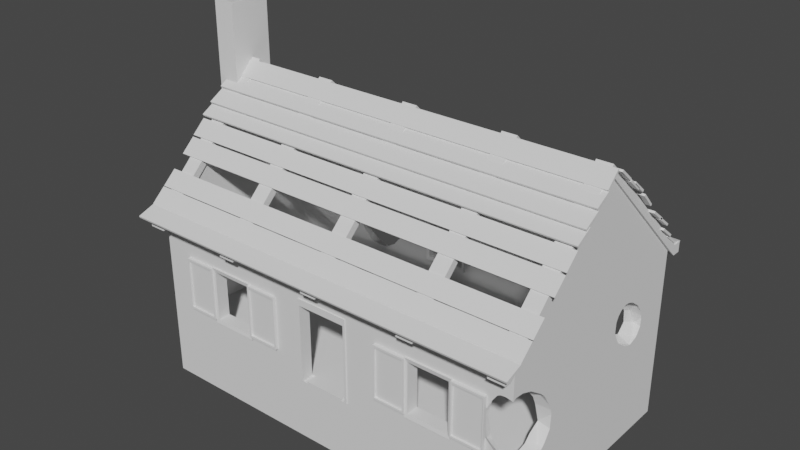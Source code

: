 # Source: ww1_House_1.blend  (saved by Blender 3.1.7; exported with 4.5.12 LTS)
import bpy
from mathutils import Matrix  # noqa: F401  (used for matrix-valued properties, if any)

bpy.ops.wm.read_factory_settings(use_empty=True)
scene = bpy.context.scene
scene.name = 'Scene'

# ---- collections
col_collection = bpy.data.collections.new('Collection'); scene.collection.children.link(col_collection)

# ---- world
world_world = bpy.data.worlds.new('World'); scene.world = world_world
world_world.use_nodes = True; world_world.node_tree.nodes.clear()
_N = world_world.node_tree.nodes; _L = world_world.node_tree.links
n0 = _N.new('ShaderNodeOutputWorld'); n0.name = 'World Output'; n0.location = (300, 300)
n1 = _N.new('ShaderNodeBackground'); n1.name = 'Background'; n1.location = (10, 300)
n1.inputs[0].default_value = (0.05088, 0.05088, 0.05088, 1.0)
_L.new(n1.outputs[0], n0.inputs[0])
n0.is_active_output = True
world_world.color = (0.05088, 0.05088, 0.05088)
world_world.use_sun_shadow = False
world_world.sun_shadow_jitter_overblur = 0.0

# ---- meshes
me_cube_002 = bpy.data.meshes.new('Cube.002')
me_cube_002.from_pydata([(-7.273, 5.392, 3.519), (-4.473, 5.188, 4.177), (-5.696, 5.27, 2.172), (-6.48, 5.341, 5.423), (9.142, 3.019, 3.728), (8.907, 1.883, 4.517), (8.734, 1.901, 5.663), (8.789, 3.052, 5.566), (8.878, 3.755, 4.332), (8.659, 2.924, 4.065), (8.921, 2.413, 3.981), (9.047, 3.503, 3.905), (8.67, 3.345, 4.459), (8.769, 3.527, 4.969), (8.919, 1.624, 5.571), (9.111, 1.607, 4.918), (8.952, 2.722, 5.905), (8.868, 2.049, 5.95), (9.011, 3.395, 5.423), (9.086, -4.058, 2.083), (8.659, -2.866, 3.06), (8.038, -5.29, 3.37), (8.728, -5.04, 2.492), (8.933, -3.275, 2.37), (7.817, -5.27, 4.448), (8.778, -4.54, 5.609), (8.874, -3.449, 4.828), (5.326, 4.958, 1.836), (7.855, 4.958, 1.836), (7.532, 4.958, 1.836), (5.616, 4.958, 1.836), (-1.249, -4.955, 1.836), (-0.9589, -4.955, 1.836), (1.28, -4.955, 1.836), (0.9575, -4.955, 1.836), (-9.197, -5.479, -1.013), (-9.197, -5.479, 1.906), (-9.197, 5.479, -1.013), (-9.197, 5.479, 1.906), (9.197, -5.479, -1.013), (9.197, -5.479, 1.906), (9.197, 5.479, -1.013), (9.197, 5.479, 1.906), (-8.658, -5.016, 1.906), (-8.658, 5.016, 1.906), (8.658, 5.016, 1.906), (8.658, -5.016, 1.906), (-9.197, 0.0, 12.4), (-8.658, -5.016, 7.531), (-8.658, 0.0, 12.4), (8.658, 0.0, 12.4), (9.197, 0.0, 12.4), (8.658, 5.016, 7.531), (-9.197, 5.479, 7.082), (-8.658, 5.016, 7.531), (9.197, 5.479, 7.082), (-9.197, -5.479, 7.082), (9.197, -5.479, 7.082), (8.658, -5.016, 7.531), (0.9575, -5.016, 5.852), (0.9575, -5.479, 5.852), (-1.249, -5.016, 5.533), (-1.249, -5.479, 5.533), (-1.249, -5.016, 5.852), (-1.249, -5.479, 5.852), (1.28, -5.016, 5.852), (1.28, -5.479, 5.852), (1.28, -5.016, 5.533), (1.28, -5.479, 5.533), (-0.9589, -5.016, 5.852), (-0.9589, -5.479, 5.852), (7.855, 5.016, 5.852), (7.855, 5.479, 5.852), (7.532, 5.016, 5.852), (7.532, 5.479, 5.852), (5.616, 5.016, 5.852), (5.616, 5.479, 5.852), (5.326, 5.016, 5.533), (5.326, 5.479, 5.533), (5.326, 5.016, 5.852), (5.326, 5.479, 5.852), (7.855, 5.016, 5.533), (7.855, 5.479, 5.533), (0.9575, -5.016, 1.92), (0.9575, -5.479, 1.92), (1.28, -5.016, 1.906), (1.28, -5.479, 1.906), (1.28, -5.479, 1.836), (1.28, -4.955, 1.906), (-0.9589, -5.016, 1.92), (-0.9589, -5.479, 1.92), (0.9575, -5.016, 1.906), (0.9575, -5.479, 1.906), (0.9575, -4.955, 1.906), (0.9575, -5.479, 1.836), (-1.249, -4.955, 1.906), (-1.249, -5.016, 1.906), (-1.249, -5.479, 1.906), (-1.249, -5.479, 1.836), (7.532, 5.016, 1.933), (7.532, 5.479, 1.933), (7.532, 4.958, 1.906), (5.616, 5.016, 1.906), (5.616, 5.479, 1.906), (5.616, 5.479, 1.836), (5.616, 4.958, 1.906), (5.616, 5.016, 1.933), (5.616, 5.479, 1.933), (7.532, 5.479, 1.836), (7.532, 5.016, 1.906), (7.532, 5.479, 1.906), (7.855, 5.479, 1.836), (7.855, 5.016, 1.906), (7.855, 5.479, 1.906), (7.855, 4.958, 1.906), (5.326, 4.958, 1.906), (5.326, 5.016, 1.906), (5.326, 5.479, 1.906), (5.326, 5.479, 1.836), (-0.9589, -4.955, 1.906), (-0.9589, -5.016, 1.906), (-0.9589, -5.479, 1.906), (-0.9589, -5.479, 1.836), (-0.6355, 5.016, 5.45), (-0.6355, 5.479, 5.45), (-2.884, 5.016, 5.45), (-2.884, 5.479, 5.45), (-2.884, 5.479, 2.695), (-2.884, 5.016, 2.695), (-0.6355, 5.479, 2.695), (-0.6355, 5.016, 2.695), (-0.6355, 5.479, 4.045), (-0.6355, 5.016, 3.987), (-4.098, -5.016, 2.695), (-4.098, -5.479, 2.695), (-4.098, -5.016, 5.45), (-4.098, -5.479, 5.45), (-4.098, -5.479, 4.233), (4.312, -5.479, 2.695), (4.312, -5.016, 2.695), (6.56, -5.479, 2.695), (6.56, -5.016, 2.695), (4.312, -5.479, 4.145), (6.56, -5.016, 5.45), (6.56, -5.479, 5.45), (4.312, -5.016, 5.45), (4.312, -5.479, 5.45), (-6.347, -5.016, 5.45), (-6.347, -5.479, 5.45), (-6.347, -5.479, 3.207), (-6.347, -5.016, 2.695), (-6.347, -5.479, 2.695), (4.312, -5.016, 4.043), (6.56, -5.479, 3.114), (6.56, -5.016, 2.937), (9.197, -4.887, 5.671), (9.197, -4.36, 5.47), (8.661, -5.479, 5.672), (8.881, -5.479, 5.691), (9.197, -5.278, 5.702), (8.52, -5.479, 5.594), (8.658, -4.621, 5.554), (8.658, -5.016, 5.607), (8.144, -5.016, 5.326), (8.29, -5.479, 5.258), (8.129, -5.016, 5.305), (9.197, -5.479, 5.633), (9.197, -3.696, 4.996), (8.658, -4.297, 5.36), (8.658, -3.783, 4.967), (8.029, -5.479, 4.716), (8.086, -5.016, 5.214), (9.197, -3.401, 4.725), (7.878, -5.479, 4.402), (7.884, -5.016, 4.439), (9.197, -3.036, 4.131), (9.197, -2.894, 3.818), (8.658, -3.151, 4.025), (8.658, -3.331, 4.422), (7.854, -5.016, 4.167), (8.002, -5.016, 3.442), (8.042, -5.479, 3.583), (9.197, -2.824, 3.58), (8.658, -2.868, 3.066), (8.245, -5.479, 3.367), (9.197, -2.861, 2.926), (8.658, -2.868, 3.061), (8.105, -5.016, 3.181), (9.197, -3.352, 2.283), (9.197, -3.162, 2.471), (8.658, -3.39, 2.773), (9.197, -3.976, 2.083), (8.658, -3.684, 2.483), (9.197, -4.176, 2.096), (8.658, -4.142, 2.381), (8.658, -4.904, 2.514), (9.175, -5.479, 2.765), (9.197, -5.479, 2.763), (9.197, -4.814, 2.309), (8.716, -5.479, 2.936), (8.658, -5.016, 2.56), (9.197, 2.827, 5.823), (9.197, 2.519, 5.941), (9.197, 2.258, 5.961), (8.658, 2.523, 5.77), (8.658, 2.308, 5.799), (8.658, 2.122, 5.686), (9.197, 1.959, 5.859), (9.197, 3.253, 5.519), (8.658, 2.727, 5.648), (8.658, 1.976, 5.567), (9.197, 1.761, 5.683), (9.197, 1.636, 5.442), (9.197, 3.423, 5.363), (8.658, 1.856, 5.467), (8.658, 1.715, 5.258), (8.658, 2.993, 5.358), (9.197, 3.633, 5.021), (9.197, 3.731, 4.804), (8.658, 3.246, 5.062), (8.658, 1.728, 5.037), (9.197, 1.617, 5.018), (9.197, 1.632, 4.903), (9.197, 3.78, 4.639), (8.658, 3.308, 4.522), (8.658, 3.315, 4.468), (8.658, 2.11, 4.52), (8.658, 1.812, 4.865), (9.197, 3.758, 4.252), (8.658, 2.923, 4.068), (8.658, 2.92, 4.068), (9.197, 1.762, 4.653), (9.197, 1.968, 4.324), (9.197, 3.459, 3.856), (9.197, 3.567, 3.963), (9.197, 3.06, 3.728), (9.197, 2.961, 3.735), (9.197, 2.142, 4.149), (9.197, 2.546, 3.873), (8.658, 2.318, 4.315), (-5.638, 5.479, 5.23), (-5.428, 5.479, 5.079), (-5.774, 5.016, 5.429), (-5.182, 5.016, 5.005), (-6.158, 5.479, 5.317), (-6.087, 5.016, 5.482), (-6.52, 5.016, 5.445), (-6.961, 5.016, 5.203), (-6.468, 5.479, 5.324), (-6.548, 5.479, 5.281), (-6.875, 5.479, 5.0), (-7.061, 5.016, 5.117), (-4.974, 5.016, 4.782), (-4.535, 5.016, 4.236), (-5.035, 5.479, 4.633), (-5.137, 5.016, 4.953), (-7.109, 5.479, 4.512), (-7.101, 5.016, 5.036), (-7.164, 5.479, 4.304), (-7.287, 5.016, 4.32), (-4.642, 5.479, 4.22), (-7.223, 5.479, 3.763), (-7.329, 5.016, 3.935), (-7.224, 5.016, 3.42), (-4.511, 5.016, 3.72), (-7.238, 5.479, 3.49), (-4.565, 5.479, 3.835), (-4.634, 5.479, 3.345), (-4.555, 5.016, 3.407), (-7.155, 5.479, 3.216), (-7.081, 5.016, 3.059), (-6.967, 5.479, 2.741), (-4.666, 5.479, 2.754), (-4.561, 5.016, 3.292), (-5.66, 5.479, 2.16), (-5.168, 5.479, 2.37), (-5.893, 5.479, 2.148), (-6.305, 5.479, 2.243), (-6.839, 5.479, 2.596), (-6.474, 5.016, 2.435), (-6.601, 5.016, 2.52), (-4.806, 5.479, 2.583), (-5.059, 5.016, 2.686), (-5.455, 5.016, 2.453), (-5.746, 5.016, 2.35), (-6.225, 5.016, 2.378)], [], [(0, 263, 270, 271, 269), (0, 262, 263), (0, 261, 258, 259, 262), (0, 265, 261), (3, 244, 240, 242, 245), (2, 283, 282, 281, 275), (2, 275, 274), (3, 245, 246), (3, 246, 247), (4, 11, 9), (4, 235, 233, 11), (5, 232, 237, 10), (6, 14, 215, 214), (7, 16, 204, 209), (8, 223, 218, 13), (4, 236, 235), (5, 15, 231, 232), (6, 17, 14), (7, 18, 16), (8, 228, 223), (18, 213, 208), (18, 208, 201, 16), (16, 201, 202), (17, 203, 207), (17, 207, 211, 14), (14, 211, 212), (15, 221, 222), (15, 222, 231), (13, 18, 7), (16, 202, 203, 17), (16, 17, 205, 204), (14, 212, 221, 15), (14, 15, 220, 215), (10, 238, 236, 4), (11, 234, 228, 8), (12, 8, 13), (12, 13, 219, 224), (11, 8, 12), (11, 12, 9), (9, 12, 225, 229), (9, 10, 4), (19, 23, 192, 194), (19, 191, 188, 23), (20, 182, 176, 177, 183), (19, 193, 191), (20, 185, 182), (26, 172, 167), (26, 167, 156, 25), (25, 156, 155), (25, 155, 159, 158, 157), (25, 157, 160, 163, 162, 161), (22, 198, 193, 19), (23, 189, 185, 20), (24, 171, 165, 164, 170), (24, 170, 173), (24, 173, 181, 21), (21, 181, 184), (23, 20, 186, 190), (23, 190, 192), (21, 184, 199, 22), (21, 22, 195, 200, 187), (34, 94, 87, 33), (31, 98, 122, 32), (35, 36, 38, 37), (37, 38, 117, 118, 104, 103, 110, 108, 111, 113, 42, 41), (41, 42, 40, 39), (39, 40, 86, 87, 94, 92, 121, 122, 98, 97, 36, 35), (37, 41, 39, 35), (43, 44, 54, 49, 48), (45, 112, 114, 101, 109, 102, 105, 115, 116, 44, 43, 96, 95, 119, 120, 91, 93, 88, 85, 46), (45, 225, 224, 219, 216, 209, 204, 205, 206, 210, 214, 215, 169, 168, 161, 162, 58, 50, 52), (42, 113, 82, 72, 74, 76, 80, 78, 131, 124, 126, 53, 55), (36, 151, 149, 148, 136, 137, 62, 64, 70, 60, 66, 68, 142, 146, 144, 57, 56), (40, 42, 55, 223, 228, 234, 233, 235, 236, 238, 237, 232, 231, 222, 221, 167, 172, 175, 176, 182, 185, 189, 188, 191, 193, 198, 197), (46, 85, 67, 152, 139, 141), (44, 116, 77, 132, 130, 128), (38, 36, 56, 47, 53), (47, 49, 54, 52, 50, 51, 55, 53), (51, 50, 58, 48, 49, 47, 56, 57), (89, 90, 84, 83), (65, 66, 60, 59), (72, 71, 73, 74), (67, 68, 66, 65), (74, 73, 75, 76), (115, 27, 118, 117, 78, 77, 116), (111, 28, 114, 112, 81, 82, 113), (98, 31, 95, 96, 61, 62, 97), (118, 27, 30, 104), (92, 84, 90, 121), (114, 28, 29, 101), (120, 89, 83, 91), (82, 81, 71, 72), (107, 106, 99, 100), (59, 60, 70, 69), (109, 99, 106, 102), (88, 33, 87, 86, 68, 67, 85), (104, 30, 105, 102, 106, 107, 103), (77, 78, 80, 79), (76, 75, 79, 80), (119, 32, 122, 121, 90, 89, 120), (105, 30, 27, 115), (93, 34, 33, 88), (62, 61, 63, 64), (108, 29, 28, 111), (69, 70, 64, 63), (103, 107, 100, 110), (95, 31, 32, 119), (101, 29, 108, 110, 100, 99, 109), (94, 34, 93, 91, 83, 84, 92), (141, 140, 153, 144, 143, 154), (127, 128, 130, 129), (138, 139, 152, 145, 146, 142), (151, 150, 147, 148, 149), (133, 134, 137, 136, 135), (125, 123, 132, 77, 79, 75, 73, 71, 81, 112, 45, 52, 54, 44, 262, 259, 257, 251, 247, 246, 245, 242, 243, 255, 252, 253, 264, 128), (57, 144, 153, 140, 138, 142, 68, 86, 40, 197, 196, 199, 184, 181, 173, 170, 164, 160, 157, 158, 166), (62, 137, 134, 151, 36, 97), (154, 143, 145, 152, 67, 65, 59, 69, 63, 61, 135, 147, 48, 58, 162, 163, 165, 171, 174, 179, 180, 187, 200, 46, 141), (48, 147, 150, 133, 135, 61, 96, 43), (129, 130, 132, 123, 124, 131), (53, 126, 127, 266, 260, 254, 241, 240, 244, 248, 249, 250, 256, 258, 261, 265, 38), (135, 136, 148, 147), (128, 127, 126, 125), (124, 123, 125, 126), (143, 144, 146, 145), (150, 151, 134, 133), (139, 138, 140, 141), (171, 24, 174), (168, 25, 161), (196, 22, 199), (186, 20, 183), (174, 24, 179), (189, 23, 188), (163, 160, 164, 165), (179, 24, 21, 180), (169, 26, 25, 168), (180, 21, 187), (198, 22, 196, 197), (195, 22, 19, 194), (158, 159, 166), (175, 26, 178, 177, 176), (178, 26, 169), (172, 26, 175), (169, 215, 220, 227, 226, 239, 230, 229, 225, 45, 46, 200, 195, 194, 192, 190, 186, 183, 177, 178), (225, 12, 224), (234, 11, 233), (227, 5, 226), (205, 17, 6, 206), (226, 5, 10, 239), (220, 15, 5, 227), (216, 7, 209), (206, 6, 210), (230, 9, 229), (238, 10, 237), (239, 10, 9, 230), (167, 221, 212, 211, 207, 203, 202, 201, 208, 213, 217, 218, 223, 55, 51, 57, 166, 159, 155, 156), (217, 18, 13, 218), (210, 6, 214), (213, 18, 217), (219, 13, 7, 216), (256, 257, 259, 258), (249, 3, 247, 251, 250), (268, 267, 272, 273), (276, 2, 274), (254, 255, 243, 241), (264, 1, 266, 267, 268), (252, 1, 253), (265, 0, 269), (273, 272, 281, 282), (285, 2, 276, 277, 279), (283, 2, 284), (128, 264, 268, 273, 282, 283, 284, 285, 279, 280, 270, 263, 262, 44), (241, 243, 242, 240), (250, 251, 257, 256), (248, 3, 249), (284, 2, 285), (260, 1, 252, 255, 254), (280, 278, 271, 270), (278, 280, 279, 277), (253, 1, 264), (244, 3, 248), (38, 265, 269, 271, 278, 277, 276, 274, 275, 281, 272, 267, 266, 127, 129, 131, 78, 117), (266, 1, 260)])
_uv = me_cube_002.uv_layers.new(name='UVMap')
_uv.uv.foreach_set('vector', [0.8182, 0.0, 0.8408, 0.03918, 0.8295, 0.07873, 0.788, 0.07873, 0.8028, 0.02666, 0.09091, 0.0, 0.1141, 0.0402, 0.06829, 0.03918, 0.2727, 0.0, 0.287, 0.02471, 0.3011, 0.07873, 0.2596, 0.07873, 0.2495, 0.0402, 0.4545, 0.0, 0.459, 0.007632, 0.4403, 0.02471, 0.3182, 0.2362, 0.3341, 0.2638, 0.3386, 0.3149, 0.2932, 0.3149, 0.2905, 0.2842, 0.7727, 0.2362, 0.795, 0.2747, 0.7917, 0.3149, 0.7455, 0.3149, 0.7485, 0.2782, 0.7727, 0.2362, 0.7485, 0.2782, 0.7542, 0.2362, 0.3182, 0.2362, 0.2905, 0.2842, 0.2893, 0.2362, 0.3182, 0.2362, 0.2893, 0.2362, 0.2828, 0.175, 0.7273, 0.1575, 0.6364, 0.1575, 0.6818, 0.07873, 0.7273, 0.1575, 0.7216, 0.1673, 0.6491, 0.1796, 0.6364, 0.1575, 0.9091, 0.1575, 0.8782, 0.211, 0.8486, 0.2101, 0.8182, 0.1575, 0.1818, 0.1575, 0.1364, 0.2362, 0.1076, 0.1864, 0.1513, 0.1575, 0.3636, 0.1575, 0.3182, 0.2362, 0.2853, 0.1793, 0.3148, 0.1575, 0.5455, 0.1575, 0.5126, 0.2143, 0.4899, 0.2187, 0.4545, 0.1575, 0.7273, 0.1575, 0.735, 0.1708, 0.7216, 0.1673, 0.9091, 0.1575, 0.9545, 0.2362, 0.9194, 0.2362, 0.8782, 0.211, 0.1818, 0.1575, 0.2273, 0.2362, 0.1364, 0.2362, 0.3636, 0.1575, 0.4091, 0.2362, 0.3182, 0.2362, 0.5455, 0.1575, 0.5641, 0.1898, 0.5126, 0.2143, 0.4091, 0.2362, 0.4212, 0.2572, 0.3935, 0.2632, 0.4091, 0.2362, 0.3935, 0.2632, 0.3367, 0.2683, 0.3182, 0.2362, 0.3182, 0.2362, 0.3367, 0.2683, 0.2919, 0.2818, 0.2273, 0.2362, 0.2567, 0.2872, 0.2019, 0.2802, 0.2273, 0.2362, 0.2019, 0.2802, 0.1598, 0.2769, 0.1364, 0.2362, 0.1364, 0.2362, 0.1598, 0.2769, 0.1129, 0.2768, 0.9545, 0.2362, 0.9658, 0.2557, 0.9498, 0.2444, 0.9545, 0.2362, 0.9498, 0.2444, 0.9194, 0.2362, 0.4545, 0.1575, 0.4091, 0.2362, 0.3636, 0.1575, 0.3182, 0.2362, 0.2919, 0.2818, 0.2567, 0.2872, 0.2273, 0.2362, 0.3182, 0.2362, 0.2273, 0.2362, 0.2569, 0.1849, 0.2853, 0.1793, 0.1364, 0.2362, 0.1129, 0.2768, 0.05674, 0.2557, 0.04545, 0.2362, 0.1364, 0.2362, 0.04545, 0.2362, 0.07951, 0.1772, 0.1076, 0.1864, 0.8182, 0.1575, 0.7952, 0.1973, 0.735, 0.1708, 0.7273, 0.1575, 0.6364, 0.1575, 0.6252, 0.1769, 0.5641, 0.1898, 0.5455, 0.1575, 0.5, 0.07873, 0.5455, 0.1575, 0.4545, 0.1575, 0.5, 0.07873, 0.4545, 0.1575, 0.4329, 0.12, 0.4918, 0.07873, 0.6364, 0.1575, 0.5455, 0.1575, 0.5909, 0.07873, 0.6364, 0.1575, 0.5909, 0.07873, 0.6818, 0.07873, 0.6818, 0.07873, 0.5909, 0.07873, 0.5932, 0.07474, 0.6816, 0.07837, 0.7727, 0.07873, 0.8182, 0.1575, 0.7273, 0.1575, 0.7273, 0.1575, 0.6364, 0.1575, 0.6562, 0.1231, 0.7024, 0.1144, 0.7273, 0.1575, 0.7202, 0.1698, 0.6503, 0.1815, 0.6364, 0.1575, 0.5455, 0.1575, 0.5112, 0.2168, 0.491, 0.2206, 0.4635, 0.173, 0.545, 0.1575, 0.7273, 0.1575, 0.7369, 0.1741, 0.7202, 0.1698, 0.5455, 0.1575, 0.5649, 0.1912, 0.5112, 0.2168, 0.4091, 0.2362, 0.4221, 0.2588, 0.3924, 0.2651, 0.4091, 0.2362, 0.3924, 0.2651, 0.3377, 0.27, 0.3182, 0.2362, 0.3182, 0.2362, 0.3377, 0.27, 0.2904, 0.2843, 0.3182, 0.2362, 0.2904, 0.2843, 0.258, 0.2893, 0.2404, 0.259, 0.2399, 0.2362, 0.3182, 0.2362, 0.2399, 0.2362, 0.2379, 0.2177, 0.2705, 0.1613, 0.2777, 0.2282, 0.3099, 0.2219, 0.8182, 0.1575, 0.7941, 0.1992, 0.7369, 0.1741, 0.7273, 0.1575, 0.6364, 0.1575, 0.6242, 0.1786, 0.5649, 0.1912, 0.5455, 0.1575, 0.2273, 0.07873, 0.2678, 0.1489, 0.2695, 0.1575, 0.222, 0.1575, 0.2114, 0.1061, 0.1364, 0.07873, 0.1522, 0.1061, 0.1247, 0.09893, 0.1364, 0.07873, 0.1247, 0.09893, 0.05625, 0.09743, 0.04545, 0.07873, 0.04545, 0.07873, 0.05625, 0.09743, 0.03135, 0.1032, 0.6364, 0.1575, 0.5455, 0.1575, 0.5456, 0.1572, 0.6159, 0.122, 0.6364, 0.1575, 0.6159, 0.122, 0.6562, 0.1231, 0.8636, 0.07873, 0.8777, 0.1032, 0.8647, 0.1575, 0.8182, 0.1575, 0.8636, 0.07873, 0.8182, 0.1575, 0.8107, 0.1445, 0.8191, 0.1479, 0.8405, 0.07873, 0.6015, 0.3084, 0.6015, 0.2988, 0.6075, 0.2988, 0.6075, 0.3084, 0.6129, 0.3084, 0.6129, 0.2988, 0.6183, 0.2988, 0.6183, 0.3084, 0.5955, 0.2478, 0.5955, 0.1939, 0.7997, 0.1939, 0.7997, 0.2478, 0.8627, 0.66, 0.8083, 0.66, 0.8083, 0.3916, 0.8096, 0.3916, 0.8096, 0.3862, 0.8083, 0.3862, 0.8083, 0.3508, 0.8096, 0.3508, 0.8096, 0.3449, 0.8083, 0.3449, 0.8083, 0.32, 0.8627, 0.32, 0.6128, 0.6883, 0.6128, 0.7423, 0.4085, 0.7423, 0.4085, 0.6883, 0.8627, 1.0, 0.8083, 1.0, 0.8083, 0.8537, 0.8096, 0.8537, 0.8096, 0.8477, 0.8083, 0.8477, 0.8083, 0.8123, 0.8096, 0.8123, 0.8096, 0.8069, 0.8083, 0.8069, 0.8083, 0.66, 0.8627, 0.66, 0.2043, 0.34, 0.2043, 0.0, 0.4085, 0.0, 0.4085, 0.34, 0.187, 0.9022, 1.778e-08, 0.9022, 0.0, 0.7982, 0.09349, 0.7083, 0.187, 0.7982, 0.5955, 0.0, 0.5955, 0.01484, 0.5944, 0.01484, 0.5944, 0.0208, 0.5955, 0.0208, 0.5955, 0.05622, 0.5944, 0.05622, 0.5944, 0.06158, 0.5955, 0.06158, 0.5955, 0.32, 0.4085, 0.32, 0.4085, 0.1831, 0.4096, 0.1831, 0.4096, 0.1777, 0.4085, 0.1777, 0.4085, 0.1423, 0.4096, 0.1423, 0.4096, 0.1364, 0.4085, 0.1364, 0.4085, 0.0, 0.374, 0.9022, 0.3423, 0.8548, 0.3421, 0.8538, 0.341, 0.8438, 0.3363, 0.8384, 0.3313, 0.833, 0.3275, 0.8307, 0.3235, 0.8302, 0.32, 0.8323, 0.3173, 0.8345, 0.3151, 0.8364, 0.3125, 0.8402, 0.21, 0.8456, 0.2004, 0.8383, 0.1944, 0.8347, 0.187, 0.8338, 0.187, 0.7982, 0.2805, 0.7083, 0.374, 0.7982, 0.8083, 0.32, 0.8083, 0.3449, 0.7407, 0.3449, 0.7347, 0.3449, 0.7347, 0.3508, 0.7347, 0.3862, 0.7347, 0.3916, 0.7407, 0.3916, 0.7684, 0.5018, 0.7422, 0.5018, 0.7422, 0.5433, 0.7118, 0.66, 0.7118, 0.32, 0.8083, 0.66, 0.7936, 0.7127, 0.7841, 0.7127, 0.7422, 0.7127, 0.7422, 0.7543, 0.7649, 0.7543, 0.7407, 0.8069, 0.7347, 0.8069, 0.7347, 0.8123, 0.7347, 0.8477, 0.7347, 0.8537, 0.7407, 0.8537, 0.7666, 0.9097, 0.7422, 0.9097, 0.7422, 0.9513, 0.7118, 1.0, 0.7118, 0.66, 0.4085, 0.7423, 0.6128, 0.7423, 0.6128, 0.838, 0.5811, 0.7928, 0.5807, 0.7857, 0.5771, 0.7803, 0.5751, 0.7783, 0.5677, 0.776, 0.5658, 0.7761, 0.5581, 0.7787, 0.5506, 0.7838, 0.5473, 0.787, 0.5435, 0.7931, 0.5411, 0.7977, 0.5408, 0.7998, 0.4417, 0.7994, 0.4472, 0.7944, 0.454, 0.7834, 0.4567, 0.7776, 0.458, 0.7732, 0.4573, 0.7611, 0.4517, 0.7527, 0.4481, 0.7493, 0.4365, 0.7456, 0.4328, 0.7458, 0.4209, 0.7497, 0.4085, 0.7581, 0.4074, 0.34, 0.4074, 0.4763, 0.3398, 0.4763, 0.3676, 0.4203, 0.3927, 0.4203, 0.3927, 0.3787, 0.8627, 0.6401, 0.8627, 0.3816, 0.9303, 0.3816, 0.9015, 0.4918, 0.8774, 0.4918, 0.8774, 0.5334, 0.7997, 0.1939, 0.5955, 0.1939, 0.5955, 0.09822, 0.6976, 0.0, 0.7997, 0.09822, 0.1021, 0.34, 0.1021, 0.33, 0.1956, 0.33, 0.1956, 0.009969, 0.1021, 0.009969, 0.1021, 3.525e-08, 0.2043, 0.0, 0.2043, 0.34, 0.1021, 3.525e-08, 0.1021, 0.009969, 0.008632, 0.009969, 0.008632, 0.33, 0.1021, 0.33, 0.1021, 0.34, 5.333e-08, 0.34, 0.0, 0.0, 0.1475, 0.9022, 0.1561, 0.9022, 0.1561, 0.9376, 0.1475, 0.9376, 0.3764, 0.7068, 0.3677, 0.7068, 0.3677, 0.7008, 0.3764, 0.7008, 0.9099, 0.8975, 0.9185, 0.8975, 0.9185, 0.9035, 0.9099, 0.9035, 0.6139, 0.9051, 0.6225, 0.9051, 0.6225, 0.911, 0.6139, 0.911, 0.9099, 0.9035, 0.9185, 0.9035, 0.9185, 0.9389, 0.9099, 0.9389, 0.6322, 0.9097, 0.6322, 0.911, 0.6225, 0.911, 0.6225, 0.9097, 0.6225, 0.8427, 0.6312, 0.8427, 0.6312, 0.9097, 0.642, 0.911, 0.6322, 0.911, 0.6322, 0.9097, 0.6333, 0.9097, 0.6333, 0.8427, 0.642, 0.8427, 0.642, 0.9097, 0.9004, 0.2245, 0.9101, 0.2245, 0.9101, 0.2258, 0.909, 0.2258, 0.909, 0.2929, 0.9004, 0.2929, 0.9004, 0.2258, 0.6183, 0.3084, 0.6183, 0.3181, 0.6129, 0.3181, 0.6129, 0.3084, 0.8083, 0.8477, 0.808, 0.8477, 0.808, 0.8123, 0.8083, 0.8123, 0.623, 0.3047, 0.6217, 0.3047, 0.6217, 0.2988, 0.623, 0.2988, 0.4079, 0.34, 0.4081, 0.34, 0.4081, 0.3754, 0.4079, 0.3754, 0.642, 0.8427, 0.6333, 0.8427, 0.6333, 0.8368, 0.642, 0.8368, 0.1475, 0.9376, 0.1389, 0.9376, 0.1389, 0.9022, 0.1475, 0.9022, 0.3764, 0.7008, 0.3677, 0.7008, 0.3677, 0.6654, 0.3764, 0.6654, 0.4074, 0.34, 0.4079, 0.34, 0.4079, 0.3754, 0.4074, 0.3754, 0.6128, 0.8381, 0.6128, 0.8368, 0.6225, 0.8368, 0.6225, 0.8381, 0.6225, 0.9051, 0.6139, 0.9051, 0.6139, 0.8381, 0.6201, 0.2988, 0.6201, 0.3084, 0.6188, 0.3084, 0.6188, 0.3073, 0.6183, 0.3073, 0.6183, 0.2988, 0.6188, 0.2988, 0.6312, 0.8427, 0.6225, 0.8427, 0.6225, 0.8368, 0.6312, 0.8368, 0.9099, 0.9389, 0.9185, 0.9389, 0.9185, 0.9443, 0.9099, 0.9443, 0.6204, 0.3084, 0.6217, 0.3084, 0.6217, 0.3181, 0.6204, 0.3181, 0.6201, 0.3181, 0.6201, 0.3096, 0.6204, 0.3096, 0.6217, 0.3107, 0.623, 0.3107, 0.623, 0.316, 0.6217, 0.316, 0.623, 0.3107, 0.6217, 0.3107, 0.6217, 0.3047, 0.623, 0.3047, 0.9004, 0.2929, 0.909, 0.2929, 0.909, 0.2988, 0.9004, 0.2988, 0.6015, 0.3181, 0.6015, 0.3084, 0.6075, 0.3084, 0.6075, 0.3181, 0.3764, 0.6654, 0.3677, 0.6654, 0.3677, 0.66, 0.3764, 0.66, 0.8083, 0.3862, 0.8078, 0.3862, 0.8078, 0.3508, 0.8083, 0.3508, 0.6243, 0.3041, 0.623, 0.3041, 0.623, 0.2988, 0.6243, 0.2988, 0.6188, 0.3084, 0.6201, 0.3084, 0.6201, 0.318, 0.6188, 0.318, 0.6183, 0.318, 0.6183, 0.3095, 0.6188, 0.3095, 0.6217, 0.2988, 0.6217, 0.3084, 0.6204, 0.3084, 0.6204, 0.3073, 0.6201, 0.3073, 0.6201, 0.2988, 0.6204, 0.2988, 0.9099, 0.9485, 0.9013, 0.9485, 0.9013, 0.9407, 0.9013, 0.8975, 0.9099, 0.8975, 0.9099, 0.944, 0.09571, 0.9022, 0.1043, 0.9022, 0.1043, 0.9437, 0.09571, 0.9437, 0.884, 0.8975, 0.8926, 0.8975, 0.8926, 0.9224, 0.8926, 0.9485, 0.884, 0.9485, 0.884, 0.9243, 0.9453, 0.856, 0.9539, 0.856, 0.9539, 0.9069, 0.9453, 0.9069, 0.9453, 0.8654, 0.884, 0.9485, 0.8754, 0.9485, 0.8754, 0.92, 0.8754, 0.8975, 0.884, 0.8975, 0.9288, 0.5334, 0.9288, 0.4918, 0.9015, 0.4918, 0.9303, 0.3816, 0.9363, 0.3816, 0.9363, 0.3763, 0.9363, 0.3408, 0.9363, 0.3349, 0.9303, 0.3349, 0.8627, 0.3349, 0.8627, 0.32, 0.9676, 0.32, 0.9676, 0.6401, 0.8627, 0.6401, 0.9005, 0.6155, 0.9077, 0.6147, 0.921, 0.6113, 0.9226, 0.6106, 0.9242, 0.6087, 0.9287, 0.6006, 0.9294, 0.5926, 0.9284, 0.5868, 0.9205, 0.5758, 0.9195, 0.575, 0.9163, 0.572, 0.9061, 0.5639, 0.8965, 0.5634, 0.8774, 0.5334, 0.7118, 1.0, 0.7422, 0.9513, 0.7858, 0.9513, 0.7936, 0.9513, 0.7936, 0.9097, 0.7666, 0.9097, 0.7407, 0.8537, 0.8083, 0.8537, 0.8083, 1.0, 0.7923, 1.0, 0.7923, 0.9996, 0.7891, 0.9911, 0.7811, 0.9824, 0.777, 0.9787, 0.7618, 0.9756, 0.7559, 0.9784, 0.7458, 0.9832, 0.7395, 0.9875, 0.7381, 0.9901, 0.7378, 0.9942, 0.7388, 1.0, 0.7407, 0.8069, 0.7649, 0.7543, 0.7936, 0.7543, 0.7936, 0.7127, 0.8083, 0.66, 0.8083, 0.8069, 0.3882, 0.3787, 0.3413, 0.3787, 0.3413, 0.4203, 0.3676, 0.4203, 0.3398, 0.4763, 0.3338, 0.4763, 0.3338, 0.4823, 0.3338, 0.5177, 0.3338, 0.5231, 0.3398, 0.5231, 0.3413, 0.5758, 0.3413, 0.6173, 0.3025, 0.66, 0.3025, 0.34, 0.3384, 0.34, 0.3436, 0.3495, 0.344, 0.3497, 0.3457, 0.3506, 0.3602, 0.3543, 0.3652, 0.3548, 0.3788, 0.3521, 0.3836, 0.3502, 0.3952, 0.34, 0.4074, 0.34, 0.3927, 0.3787, 0.3025, 0.66, 0.3413, 0.6173, 0.3927, 0.6173, 0.3927, 0.5758, 0.3413, 0.5758, 0.3398, 0.5231, 0.4074, 0.5231, 0.4074, 0.66, 0.9453, 0.9069, 0.9366, 0.9069, 0.9366, 0.883, 0.9366, 0.856, 0.9453, 0.856, 0.9453, 0.882, 0.7118, 0.66, 0.7422, 0.5433, 0.7936, 0.5433, 0.7723, 0.5744, 0.7652, 0.5758, 0.7575, 0.5831, 0.7492, 0.5904, 0.7463, 0.5942, 0.7447, 0.6039, 0.7446, 0.6096, 0.7454, 0.6111, 0.7506, 0.6171, 0.7597, 0.6214, 0.7636, 0.6224, 0.7737, 0.6235, 0.7788, 0.6238, 0.8083, 0.66, 0.113, 0.9022, 0.1216, 0.9022, 0.1216, 0.9437, 0.113, 0.9437, 0.9013, 0.9485, 0.8926, 0.9485, 0.8926, 0.8975, 0.9013, 0.8975, 0.09571, 0.9437, 0.08708, 0.9437, 0.08708, 0.9022, 0.09571, 0.9022, 0.1043, 0.9022, 0.113, 0.9022, 0.113, 0.9437, 0.1043, 0.9437, 0.1389, 0.9437, 0.1302, 0.9437, 0.1302, 0.9022, 0.1389, 0.9022, 0.1302, 0.9437, 0.1216, 0.9437, 0.1216, 0.9022, 0.1302, 0.9022, 0.2678, 0.1489, 0.2273, 0.07873, 0.2487, 0.07873, 0.3388, 0.2005, 0.3182, 0.2362, 0.3099, 0.2219, 0.8486, 0.2101, 0.8182, 0.1575, 0.8647, 0.1575, 0.5453, 0.1572, 0.5455, 0.1575, 0.545, 0.1575, 0.2487, 0.07873, 0.2273, 0.07873, 0.242, 0.05324, 0.6242, 0.1786, 0.6364, 0.1575, 0.6503, 0.1815, 0.2705, 0.1613, 0.2379, 0.2177, 0.222, 0.1575, 0.2695, 0.1575, 0.1216, 0.05324, 0.1364, 0.07873, 0.04545, 0.07873, 0.06095, 0.05189, 0.3818, 0.189, 0.4091, 0.2362, 0.3182, 0.2362, 0.3388, 0.2005, 0.8481, 0.05189, 0.8636, 0.07873, 0.8405, 0.07873, 0.7941, 0.1992, 0.8182, 0.1575, 0.8486, 0.2101, 0.8483, 0.2123, 0.8107, 0.1445, 0.8182, 0.1575, 0.7273, 0.1575, 0.7521, 0.1144, 0.2404, 0.259, 0.258, 0.2893, 0.2351, 0.2864, 0.4679, 0.2362, 0.4091, 0.2362, 0.4342, 0.1928, 0.4635, 0.173, 0.491, 0.2206, 0.4342, 0.1928, 0.4091, 0.2362, 0.3818, 0.189, 0.4221, 0.2588, 0.4091, 0.2362, 0.4679, 0.2362, 0.21, 0.8456, 0.3125, 0.8402, 0.3127, 0.8443, 0.3143, 0.8475, 0.3198, 0.8538, 0.3237, 0.8576, 0.3349, 0.8622, 0.335, 0.8622, 0.3423, 0.8548, 0.374, 0.9022, 0.187, 0.9022, 0.187, 0.8901, 0.1891, 0.8909, 0.2033, 0.8934, 0.2118, 0.8915, 0.2173, 0.8861, 0.227, 0.8808, 0.227, 0.8807, 0.2217, 0.863, 0.2184, 0.8557, 0.4977, 0.07474, 0.5, 0.07873, 0.4918, 0.07873, 0.6252, 0.1769, 0.6364, 0.1575, 0.6491, 0.1796, 0.05652, 0.1575, 0.0, 0.1575, 0.02751, 0.1098, 0.2569, 0.1849, 0.2273, 0.2362, 0.1818, 0.1575, 0.2186, 0.1575, 0.8816, 0.1098, 0.9091, 0.1575, 0.8182, 0.1575, 0.8463, 0.1088, 0.07951, 0.1772, 0.04545, 0.2362, 0.0, 0.1575, 0.05652, 0.1575, 0.3401, 0.1168, 0.3636, 0.1575, 0.3148, 0.1575, 0.2186, 0.1575, 0.1818, 0.1575, 0.1911, 0.1414, 0.7733, 0.07873, 0.7727, 0.07873, 0.7729, 0.07837, 0.7952, 0.1973, 0.8182, 0.1575, 0.8486, 0.2101, 0.8463, 0.1088, 0.8182, 0.1575, 0.7727, 0.07873, 0.7733, 0.07873, 0.4417, 0.7994, 0.5408, 0.7998, 0.5411, 0.8077, 0.5434, 0.8121, 0.5472, 0.8154, 0.5527, 0.8173, 0.5576, 0.8169, 0.5633, 0.8147, 0.5713, 0.8091, 0.5744, 0.8062, 0.5783, 0.7999, 0.5802, 0.7959, 0.5811, 0.7928, 0.6128, 0.838, 0.5106, 0.9362, 0.4085, 0.838, 0.4085, 0.8112, 0.4123, 0.8124, 0.4195, 0.8119, 0.4294, 0.8082, 0.4639, 0.2362, 0.4091, 0.2362, 0.4545, 0.1575, 0.4899, 0.2187, 0.1726, 0.1414, 0.1818, 0.1575, 0.1513, 0.1575, 0.4212, 0.2572, 0.4091, 0.2362, 0.4639, 0.2362, 0.4329, 0.12, 0.4545, 0.1575, 0.3636, 0.1575, 0.3871, 0.1168, 0.3066, 0.09878, 0.2784, 0.1477, 0.2596, 0.07873, 0.3011, 0.07873, 0.3307, 0.2145, 0.3182, 0.2362, 0.2828, 0.175, 0.2819, 0.1575, 0.3277, 0.1575, 0.763, 0.3937, 0.7228, 0.3937, 0.7382, 0.3339, 0.766, 0.382, 0.7546, 0.2048, 0.7727, 0.2362, 0.7542, 0.2362, 0.3651, 0.3937, 0.3236, 0.3937, 0.3217, 0.3875, 0.3487, 0.3407, 0.7548, 0.4247, 0.7273, 0.4724, 0.7099, 0.4423, 0.7228, 0.3937, 0.763, 0.3937, 0.2154, 0.4142, 0.1818, 0.4724, 0.1731, 0.4573, 0.632, 0.007632, 0.6364, 0.0, 0.6518, 0.02666, 0.766, 0.382, 0.7382, 0.3339, 0.7455, 0.3149, 0.7917, 0.3149, 0.8017, 0.186, 0.7727, 0.2362, 0.7546, 0.2048, 0.7582, 0.1575, 0.8039, 0.1575, 0.795, 0.2747, 0.7727, 0.2362, 0.7955, 0.2362, 0.8774, 0.5334, 0.8965, 0.5634, 0.8907, 0.5643, 0.8885, 0.5644, 0.8772, 0.5736, 0.8729, 0.5809, 0.871, 0.5863, 0.8715, 0.5951, 0.8726, 0.5997, 0.8741, 0.6021, 0.8842, 0.6109, 0.8909, 0.6136, 0.9005, 0.6155, 0.8627, 0.6401, 0.3487, 0.3407, 0.3217, 0.3875, 0.2932, 0.3149, 0.3386, 0.3149, 0.3277, 0.1575, 0.2819, 0.1575, 0.2784, 0.1477, 0.3066, 0.09878, 0.3304, 0.2362, 0.3182, 0.2362, 0.3307, 0.2145, 0.7955, 0.2362, 0.7727, 0.2362, 0.8017, 0.186, 0.3806, 0.4431, 0.3636, 0.4724, 0.33, 0.4142, 0.3236, 0.3937, 0.3651, 0.3937, 0.8097, 0.1428, 0.7826, 0.09591, 0.788, 0.07873, 0.8295, 0.07873, 0.7826, 0.09591, 0.8097, 0.1428, 0.8039, 0.1575, 0.7582, 0.1575, 0.9178, 0.4573, 0.9091, 0.4724, 0.8815, 0.4247, 0.3341, 0.2638, 0.3182, 0.2362, 0.3304, 0.2362, 0.8083, 0.66, 0.7788, 0.6238, 0.7839, 0.6223, 0.7927, 0.6188, 0.7954, 0.6164, 0.802, 0.6066, 0.8038, 0.599, 0.8036, 0.5947, 0.7997, 0.5856, 0.7957, 0.5789, 0.7925, 0.5763, 0.7815, 0.5757, 0.7723, 0.5744, 0.7936, 0.5433, 0.7936, 0.5018, 0.7684, 0.5018, 0.7407, 0.3916, 0.8083, 0.3916, 0.5628, 0.4423, 0.5455, 0.4724, 0.5285, 0.4431])
me_cube_002.use_remesh_fix_poles = True
me_cube_002.use_remesh_preserve_attributes = False
me_cube_002.use_mirror_vertex_groups = False
me_cube_002.update()
me_cube_003 = bpy.data.meshes.new('Cube.003')
me_cube_003.from_pydata([(-9.963, -5.84, -7.002), (-9.963, -5.84, -6.521), (-9.963, 5.84, -7.002), (-9.963, 5.84, -6.521), (9.963, -5.84, -7.002), (9.963, -5.84, -6.521), (9.963, 5.84, -7.002), (9.963, 5.84, -6.521), (-9.347, 0.0, -1.338), (-9.347, 0.0, -0.886), (9.347, 0.0, -1.338), (9.347, 0.0, -0.886), (-9.963, 6.27, -6.521), (-9.963, 6.27, -7.002), (9.963, 6.27, -7.002), (9.963, 6.27, -6.521), (-9.963, -6.217, -7.002), (-9.963, -6.217, -6.521), (9.963, -6.217, -6.521), (9.963, -6.217, -7.002)], [], [(8, 9, 3, 2), (7, 6, 14, 15), (10, 11, 5, 4), (1, 0, 16, 17), (8, 10, 4, 0), (11, 9, 1, 5), (7, 3, 9, 11), (2, 6, 10, 8), (6, 7, 11, 10), (0, 1, 9, 8), (13, 12, 15, 14), (6, 2, 13, 14), (3, 7, 15, 12), (2, 3, 12, 13), (19, 18, 17, 16), (0, 4, 19, 16), (5, 1, 17, 18), (4, 5, 18, 19)])
_uv = me_cube_003.uv_layers.new(name='UVMap')
_uv.uv.foreach_set('vector', [0.8711, 0.748, 0.8627, 0.748, 0.9677, 0.6401, 0.9767, 0.6401, 0.9048, 0.2159, 0.9138, 0.2159, 0.9138, 0.2159, 0.9048, 0.2159, 0.8082, 0.1079, 0.7997, 0.1079, 0.9048, 0.0, 0.9138, 0.0, 0.9677, 0.856, 0.9767, 0.856, 0.9767, 0.856, 0.9677, 0.856, 0.4085, 0.6769, 0.4085, 0.3314, 0.5602, 0.32, 0.5602, 0.6883, 2.666e-08, 0.6969, 0.0, 0.3514, 0.1513, 0.34, 0.1513, 0.7083, 0.3025, 0.34, 0.3025, 0.7083, 0.1513, 0.6969, 0.1513, 0.3514, 0.7118, 0.32, 0.7118, 0.6883, 0.5602, 0.6769, 0.5602, 0.3314, 0.9138, 0.2159, 0.9048, 0.2159, 0.7997, 0.1079, 0.8082, 0.1079, 0.9767, 0.856, 0.9677, 0.856, 0.8627, 0.748, 0.8711, 0.748, 1.0, 0.6883, 0.9938, 0.6883, 0.9938, 0.32, 1.0, 0.32, 0.7118, 0.6883, 0.7118, 0.32, 0.7118, 0.32, 0.7118, 0.6883, 0.3025, 0.7083, 0.3025, 0.34, 0.3025, 0.34, 0.3025, 0.7083, 0.9767, 0.6401, 0.9677, 0.6401, 0.9677, 0.6401, 0.9767, 0.6401, 0.9875, 0.32, 0.9938, 0.32, 0.9938, 0.6883, 0.9875, 0.6883, 0.5602, 0.6883, 0.5602, 0.32, 0.5602, 0.32, 0.5602, 0.6883, 0.1513, 0.7083, 0.1513, 0.34, 0.1513, 0.34, 0.1513, 0.7083, 0.9138, 0.0, 0.9048, 0.0, 0.9048, 0.0, 0.9138, 0.0])
me_cube_003.use_remesh_fix_poles = True
me_cube_003.use_remesh_preserve_attributes = False
me_cube_003.use_mirror_vertex_groups = False
me_cube_003.update()
me_cube_005 = bpy.data.meshes.new('Cube.005')
me_cube_005.from_pydata([(-1.265, -0.2863, -0.1593), (-1.265, -0.2863, 0.1593), (-1.265, 0.2863, -0.1593), (-1.265, 0.2863, 0.1593), (1.263, -0.2863, -0.1593), (1.263, -0.2863, 0.1593), (1.263, 0.2863, -0.1593), (1.263, 0.2863, 0.1593), (-1.22, 0.2863, -0.1593), (-0.9754, 0.2863, 0.1593), (-1.22, -0.2863, -0.1593), (-0.9754, -0.2863, 0.1593), (0.941, 0.2863, 0.1593), (1.186, -0.2863, -0.1593), (1.186, 0.2863, -0.1593), (0.941, -0.2863, 0.1593), (-1.265, 0.2863, -3.856), (-1.265, -0.2863, -3.856), (-1.22, 0.2863, -3.856), (1.263, -0.2863, -3.856), (1.263, 0.2863, -3.856), (1.186, -0.2863, -3.856), (-1.22, -0.2863, -3.856), (1.186, 0.2863, -3.856), (-7.84, -10.77, -0.1593), (-7.84, -10.77, 0.1593), (-7.84, -10.2, -0.1593), (-7.84, -10.2, 0.1593), (-5.311, -10.77, -0.1593), (-5.311, -10.77, 0.1593), (-5.311, -10.2, -0.1593), (-5.311, -10.2, 0.1593), (-7.771, -10.2, -0.1593), (-7.55, -10.2, 0.1593), (-7.771, -10.77, -0.1593), (-7.55, -10.77, 0.1593), (-5.634, -10.2, 0.1593), (-5.413, -10.77, -0.1593), (-5.413, -10.2, -0.1593), (-5.634, -10.77, 0.1593), (-7.84, -10.2, -3.856), (-7.84, -10.77, -3.856), (-7.771, -10.2, -3.856), (-5.311, -10.77, -3.856), (-5.311, -10.2, -3.856), (-5.413, -10.77, -3.856), (-7.771, -10.77, -3.856), (-5.413, -10.2, -3.856)], [], [(0, 1, 3, 2), (14, 12, 7, 6), (6, 7, 5, 4), (10, 11, 1, 0), (0, 2, 16, 17), (9, 3, 1, 11), (12, 9, 11, 15), (14, 6, 20, 23), (13, 15, 11, 10), (2, 3, 9, 8), (4, 5, 15, 13), (7, 12, 15, 5), (8, 14, 13, 10), (8, 9, 12, 14), (23, 20, 19, 21), (16, 18, 22, 17), (6, 4, 19, 20), (10, 0, 17, 22), (4, 13, 21, 19), (8, 10, 22, 18), (13, 14, 23, 21), (2, 8, 18, 16), (24, 25, 27, 26), (38, 36, 31, 30), (30, 31, 29, 28), (34, 35, 25, 24), (24, 26, 40, 41), (33, 27, 25, 35), (36, 33, 35, 39), (38, 30, 44, 47), (37, 39, 35, 34), (26, 27, 33, 32), (28, 29, 39, 37), (31, 36, 39, 29), (32, 38, 37, 34), (32, 33, 36, 38), (47, 44, 43, 45), (40, 42, 46, 41), (30, 28, 43, 44), (34, 24, 41, 46), (28, 37, 45, 43), (32, 34, 46, 42), (37, 38, 47, 45), (26, 32, 42, 40)])
_uv = me_cube_005.uv_layers.new(name='UVMap')
_uv.uv.foreach_set('vector', [0.847, 0.2304, 0.847, 0.2245, 0.8577, 0.2245, 0.8577, 0.2304, 0.6659, 0.7567, 0.6659, 0.7626, 0.6599, 0.7626, 0.6599, 0.7567, 0.8684, 0.2929, 0.8684, 0.2988, 0.8577, 0.2988, 0.8577, 0.2929, 0.6545, 0.6942, 0.6545, 0.6883, 0.6599, 0.6883, 0.6599, 0.6942, 0.847, 0.2304, 0.8577, 0.2304, 0.8577, 0.2988, 0.847, 0.2988, 0.9366, 0.8973, 0.9366, 0.9027, 0.926, 0.9027, 0.926, 0.8973, 0.9366, 0.8619, 0.9366, 0.8973, 0.926, 0.8973, 0.926, 0.8619, 0.6659, 0.7567, 0.6599, 0.7567, 0.6599, 0.6883, 0.6659, 0.6883, 0.6188, 0.6942, 0.6188, 0.6883, 0.6545, 0.6883, 0.6545, 0.6942, 0.707, 0.7567, 0.707, 0.7626, 0.7016, 0.7626, 0.7016, 0.7567, 0.6128, 0.6942, 0.6128, 0.6883, 0.6188, 0.6883, 0.6188, 0.6942, 0.9366, 0.856, 0.9366, 0.8619, 0.926, 0.8619, 0.926, 0.856, 0.0764, 0.9376, 0.0764, 0.9022, 0.08708, 0.9022, 0.08708, 0.9376, 0.7016, 0.7567, 0.7016, 0.7626, 0.6659, 0.7626, 0.6659, 0.7567, 0.5955, 0.3093, 0.6015, 0.3093, 0.6015, 0.3199, 0.5955, 0.3199, 0.6129, 0.3093, 0.6075, 0.3093, 0.6075, 0.2988, 0.6129, 0.2988, 0.8684, 0.2929, 0.8577, 0.2929, 0.8577, 0.2245, 0.8684, 0.2245, 0.6545, 0.6942, 0.6599, 0.6942, 0.6599, 0.7626, 0.6545, 0.7626, 0.6128, 0.6942, 0.6188, 0.6942, 0.6188, 0.7626, 0.6128, 0.7626, 0.9004, 0.2929, 0.8897, 0.2929, 0.8897, 0.2245, 0.9004, 0.2245, 0.8897, 0.2929, 0.879, 0.2929, 0.879, 0.2245, 0.8897, 0.2245, 0.707, 0.7567, 0.7016, 0.7567, 0.7016, 0.6883, 0.707, 0.6883, 0.3768, 0.6659, 0.3768, 0.66, 0.3874, 0.66, 0.3874, 0.6659, 0.6188, 0.8309, 0.6188, 0.8368, 0.6128, 0.8368, 0.6128, 0.8309, 0.3768, 0.7401, 0.3768, 0.7342, 0.3874, 0.7342, 0.3874, 0.7401, 0.7016, 0.7684, 0.7016, 0.7626, 0.707, 0.7626, 0.707, 0.7684, 0.3768, 0.6659, 0.3874, 0.6659, 0.3874, 0.7342, 0.3768, 0.7342, 0.3768, 0.8822, 0.3768, 0.8768, 0.3874, 0.8768, 0.3874, 0.8822, 0.3768, 0.9176, 0.3768, 0.8822, 0.3874, 0.8822, 0.3874, 0.9176, 0.6188, 0.8309, 0.6128, 0.8309, 0.6128, 0.7626, 0.6188, 0.7626, 0.6659, 0.7684, 0.6659, 0.7626, 0.7016, 0.7626, 0.7016, 0.7684, 0.6599, 0.8309, 0.6599, 0.8368, 0.6545, 0.8368, 0.6545, 0.8309, 0.6599, 0.7684, 0.6599, 0.7626, 0.6659, 0.7626, 0.6659, 0.7684, 0.3768, 0.9235, 0.3768, 0.9176, 0.3874, 0.9176, 0.3874, 0.9235, 0.0764, 0.9022, 0.0764, 0.9376, 0.06573, 0.9376, 0.06573, 0.9022, 0.6545, 0.8309, 0.6545, 0.8368, 0.6188, 0.8368, 0.6188, 0.8309, 0.5955, 0.2988, 0.6015, 0.2988, 0.6015, 0.3093, 0.5955, 0.3093, 0.6075, 0.3093, 0.6129, 0.3093, 0.6129, 0.3199, 0.6075, 0.3199, 0.3768, 0.7401, 0.3874, 0.7401, 0.3874, 0.8085, 0.3768, 0.8085, 0.7016, 0.7684, 0.707, 0.7684, 0.707, 0.8368, 0.7016, 0.8368, 0.6599, 0.7684, 0.6659, 0.7684, 0.6659, 0.8368, 0.6599, 0.8368, 0.8684, 0.2245, 0.879, 0.2245, 0.879, 0.2929, 0.8684, 0.2929, 0.3768, 0.8085, 0.3874, 0.8085, 0.3874, 0.8768, 0.3768, 0.8768, 0.6599, 0.8309, 0.6545, 0.8309, 0.6545, 0.7626, 0.6599, 0.7626])
me_cube_005.use_remesh_fix_poles = True
me_cube_005.use_remesh_preserve_attributes = False
me_cube_005.use_mirror_vertex_groups = False
me_cube_005.update()
me_cube_008 = bpy.data.meshes.new('Cube.008')
me_cube_008.from_pydata([(-1.124, -0.3393, -1.377), (-1.124, -0.3393, 1.377), (-1.124, 0.3393, -1.377), (-1.124, 0.3393, 1.377), (1.124, -0.3393, -1.377), (1.124, -0.3393, 1.377), (1.124, 0.3393, -1.377), (1.124, 0.3393, 1.377), (-0.9738, -0.2938, -1.193), (-0.9738, -0.2938, 1.193), (-0.9738, 0.2938, 1.193), (-0.9738, 0.2938, -1.193), (0.9738, 0.2938, -1.193), (0.9738, 0.2938, 1.193), (0.9738, -0.2938, 1.193), (0.9738, -0.2938, -1.193), (-4.587, -10.76, -1.377), (-4.587, -10.76, 1.377), (-4.587, -10.08, -1.377), (-4.587, -10.08, 1.377), (-2.339, -10.76, -1.377), (-2.339, -10.76, 1.377), (-2.339, -10.08, -1.377), (-2.339, -10.08, 1.377), (-4.437, -10.72, -1.193), (-4.437, -10.72, 1.193), (-4.437, -10.13, 1.193), (-4.437, -10.13, -1.193), (-2.489, -10.13, -1.193), (-2.489, -10.13, 1.193), (-2.489, -10.72, 1.193), (-2.489, -10.72, -1.193), (6.071, -10.76, -1.377), (6.071, -10.76, 1.377), (6.071, -10.08, -1.377), (6.071, -10.08, 1.377), (8.32, -10.76, -1.377), (8.32, -10.76, 1.377), (8.32, -10.08, -1.377), (8.32, -10.08, 1.377), (6.222, -10.72, -1.193), (6.222, -10.72, 1.193), (6.222, -10.13, 1.193), (6.222, -10.13, -1.193), (8.17, -10.13, -1.193), (8.17, -10.13, 1.193), (8.17, -10.72, 1.193), (8.17, -10.72, -1.193)], [], [(0, 1, 3, 2), (6, 2, 11, 12), (6, 7, 5, 4), (7, 6, 12, 13), (2, 6, 4, 0), (7, 3, 1, 5), (12, 15, 14, 13), (8, 11, 10, 9), (5, 1, 9, 14), (4, 5, 14, 15), (3, 7, 13, 10), (2, 3, 10, 11), (1, 0, 8, 9), (0, 4, 15, 8), (12, 11, 8, 15), (10, 13, 14, 9), (16, 17, 19, 18), (22, 18, 27, 28), (22, 23, 21, 20), (23, 22, 28, 29), (18, 22, 20, 16), (23, 19, 17, 21), (28, 31, 30, 29), (24, 27, 26, 25), (21, 17, 25, 30), (20, 21, 30, 31), (19, 23, 29, 26), (18, 19, 26, 27), (17, 16, 24, 25), (16, 20, 31, 24), (28, 27, 24, 31), (26, 29, 30, 25), (32, 33, 35, 34), (38, 34, 43, 44), (38, 39, 37, 36), (39, 38, 44, 45), (34, 38, 36, 32), (39, 35, 33, 37), (44, 47, 46, 45), (40, 43, 42, 41), (37, 33, 41, 46), (36, 37, 46, 47), (35, 39, 45, 42), (34, 35, 42, 43), (33, 32, 40, 41), (32, 36, 47, 40), (44, 43, 40, 47), (42, 45, 46, 41)])
_uv = me_cube_008.uv_layers.new(name='UVMap')
_uv.uv.foreach_set('vector', [0.642, 0.8877, 0.642, 0.8368, 0.6546, 0.8368, 0.6546, 0.8877, 0.6793, 0.2988, 0.6374, 0.2988, 0.6402, 0.2954, 0.6765, 0.2954, 0.6673, 0.8368, 0.6673, 0.8877, 0.6546, 0.8877, 0.6546, 0.8368, 0.6793, 0.2478, 0.6793, 0.2988, 0.6765, 0.2954, 0.6765, 0.2513, 0.3551, 0.7016, 0.3551, 0.66, 0.3677, 0.66, 0.3677, 0.7016, 0.3551, 0.66, 0.3551, 0.7016, 0.3424, 0.7016, 0.3424, 0.66, 0.6967, 0.9318, 0.6858, 0.9318, 0.6858, 0.8877, 0.6967, 0.8877, 0.6967, 0.8877, 0.7077, 0.8877, 0.7077, 0.9318, 0.6967, 0.9318, 0.7632, 0.2988, 0.7212, 0.2988, 0.7241, 0.2954, 0.7604, 0.2954, 0.7632, 0.2478, 0.7632, 0.2988, 0.7604, 0.2954, 0.7604, 0.2513, 0.6374, 0.2478, 0.6793, 0.2478, 0.6765, 0.2513, 0.6402, 0.2513, 0.6374, 0.2988, 0.6374, 0.2478, 0.6402, 0.2513, 0.6402, 0.2954, 0.7212, 0.2988, 0.7212, 0.2478, 0.7241, 0.2513, 0.7241, 0.2954, 0.7212, 0.2478, 0.7632, 0.2478, 0.7604, 0.2513, 0.7241, 0.2513, 0.06573, 0.9022, 0.06573, 0.9382, 0.05477, 0.9382, 0.05477, 0.9022, 0.04382, 0.9382, 0.04382, 0.9022, 0.05477, 0.9022, 0.05477, 0.9382, 0.6799, 0.8877, 0.6799, 0.8368, 0.6926, 0.8368, 0.6926, 0.8877, 0.7212, 0.2988, 0.6793, 0.2988, 0.6821, 0.2954, 0.7184, 0.2954, 0.6926, 0.8877, 0.6926, 0.8368, 0.7052, 0.8368, 0.7052, 0.8877, 0.7212, 0.2478, 0.7212, 0.2988, 0.7184, 0.2954, 0.7184, 0.2513, 0.926, 0.856, 0.926, 0.8975, 0.9133, 0.8975, 0.9133, 0.856, 0.9007, 0.8975, 0.9007, 0.856, 0.9133, 0.856, 0.9133, 0.8975, 0.6529, 0.9318, 0.642, 0.9318, 0.642, 0.8877, 0.6529, 0.8877, 0.6858, 0.9318, 0.6748, 0.9318, 0.6748, 0.8877, 0.6858, 0.8877, 0.5955, 0.2478, 0.6374, 0.2478, 0.6346, 0.2513, 0.5983, 0.2513, 0.5955, 0.2988, 0.5955, 0.2478, 0.5983, 0.2513, 0.5983, 0.2954, 0.6793, 0.2478, 0.7212, 0.2478, 0.7184, 0.2513, 0.6821, 0.2513, 0.6793, 0.2988, 0.6793, 0.2478, 0.6821, 0.2513, 0.6821, 0.2954, 0.6374, 0.2478, 0.6374, 0.2988, 0.6346, 0.2954, 0.6346, 0.2513, 0.6374, 0.2988, 0.5955, 0.2988, 0.5983, 0.2954, 0.6346, 0.2954, 0.02191, 0.9382, 0.02191, 0.9022, 0.03286, 0.9022, 0.03286, 0.9382, 0.04382, 0.9022, 0.04382, 0.9382, 0.03286, 0.9382, 0.03286, 0.9022, 0.8627, 0.9069, 0.8627, 0.856, 0.8754, 0.856, 0.8754, 0.9069, 0.7632, 0.2478, 0.8051, 0.2478, 0.8023, 0.2513, 0.766, 0.2513, 0.6673, 0.8877, 0.6673, 0.8368, 0.6799, 0.8368, 0.6799, 0.8877, 0.7632, 0.2988, 0.7632, 0.2478, 0.766, 0.2513, 0.766, 0.2954, 0.9007, 0.856, 0.9007, 0.8975, 0.888, 0.8975, 0.888, 0.856, 0.888, 0.856, 0.888, 0.8975, 0.8754, 0.8975, 0.8754, 0.856, 0.6639, 0.9318, 0.6529, 0.9318, 0.6529, 0.8877, 0.6639, 0.8877, 0.6748, 0.9318, 0.6639, 0.9318, 0.6639, 0.8877, 0.6748, 0.8877, 0.8051, 0.2478, 0.847, 0.2478, 0.8442, 0.2513, 0.8079, 0.2513, 0.8051, 0.2988, 0.8051, 0.2478, 0.8079, 0.2513, 0.8079, 0.2954, 0.8051, 0.2988, 0.7632, 0.2988, 0.766, 0.2954, 0.8023, 0.2954, 0.8051, 0.2478, 0.8051, 0.2988, 0.8023, 0.2954, 0.8023, 0.2513, 0.847, 0.2478, 0.847, 0.2988, 0.8442, 0.2954, 0.8442, 0.2513, 0.847, 0.2988, 0.8051, 0.2988, 0.8079, 0.2954, 0.8442, 0.2954, 1.778e-08, 0.9382, 0.0, 0.9022, 0.01095, 0.9022, 0.01095, 0.9382, 0.01095, 0.9382, 0.01095, 0.9022, 0.02191, 0.9022, 0.02191, 0.9382])
me_cube_008.use_remesh_fix_poles = True
me_cube_008.use_remesh_preserve_attributes = False
me_cube_008.use_mirror_vertex_groups = False
me_cube_008.update()
me_cube_009 = bpy.data.meshes.new('Cube.009')
me_cube_009.from_pydata([(-0.535, -1.021, -1.236), (-0.535, -1.021, 15.28), (-0.535, 1.021, -1.236), (-0.535, 1.021, 15.28), (0.535, -1.021, -1.236), (0.535, -1.021, 15.28), (0.535, 1.021, -1.236), (0.535, 1.021, 15.28), (-0.4503, -0.859, 15.28), (-0.4503, 0.859, 15.28), (0.4503, 0.859, 15.28), (0.4503, -0.859, 15.28), (-0.4503, -0.859, 11.36), (-0.4503, 0.859, 11.36), (0.4503, 0.859, 11.36), (0.4503, -0.859, 11.36)], [], [(0, 1, 3, 2), (2, 3, 7, 6), (6, 7, 5, 4), (4, 5, 1, 0), (2, 6, 4, 0), (5, 7, 10, 11), (9, 8, 12, 13), (3, 1, 8, 9), (1, 5, 11, 8), (7, 3, 9, 10), (14, 13, 12, 15), (8, 11, 15, 12), (10, 9, 13, 14), (11, 10, 14, 15)])
_uv = me_cube_009.uv_layers.new(name='UVMap')
_uv.uv.foreach_set('vector', [0.9138, 0.3052, 0.9138, 0.0, 0.9518, 0.0, 0.9518, 0.3052, 0.9676, 0.6252, 0.9676, 0.32, 0.9875, 0.32, 0.9875, 0.6252, 0.9899, 0.0, 0.9899, 0.3052, 0.9518, 0.3052, 0.9518, 0.0, 0.3874, 0.9652, 0.3874, 0.66, 0.4074, 0.66, 0.4074, 0.9652, 0.3025, 0.66, 0.3225, 0.66, 0.3225, 0.6978, 0.3025, 0.6978, 0.9518, 0.3052, 0.9899, 0.3052, 0.9899, 0.3052, 0.9518, 0.3052, 0.9518, 0.0, 0.9138, 0.0, 0.9138, 0.0, 0.9518, 0.0, 0.9518, 0.0, 0.9138, 0.0, 0.9138, 0.0, 0.9518, 0.0, 0.4074, 0.66, 0.3874, 0.66, 0.3874, 0.66, 0.4074, 0.66, 0.9875, 0.32, 0.9676, 0.32, 0.9676, 0.32, 0.9875, 0.32, 0.3424, 0.6978, 0.3225, 0.6978, 0.3225, 0.66, 0.3424, 0.66, 0.4074, 0.66, 0.3874, 0.66, 0.3874, 0.66, 0.4074, 0.66, 0.9875, 0.32, 0.9676, 0.32, 0.9676, 0.32, 0.9875, 0.32, 0.9518, 0.3052, 0.9899, 0.3052, 0.9899, 0.3052, 0.9518, 0.3052])
me_cube_009.use_remesh_fix_poles = True
me_cube_009.use_remesh_preserve_attributes = False
me_cube_009.use_mirror_vertex_groups = False
me_cube_009.update()
me_cube_006 = bpy.data.meshes.new('Cube.006')
me_cube_006.from_pydata([(-1.0, -1.0, -1.0), (-1.0, -1.0, 1.0), (-1.0, 1.0, -1.0), (-1.0, 1.0, 1.0), (1.0, -1.0, -1.0), (1.0, -1.0, 1.0), (1.0, 1.0, -1.0), (1.0, 1.0, 1.0), (-0.9121, -1.0, -0.9121), (-0.9121, -1.0, 0.9121), (0.9121, -1.0, 0.9121), (0.9121, -1.0, -0.9121), (-0.9121, 0.1277, -0.9121), (-0.9121, 0.1277, 0.9121), (0.9121, 0.1277, 0.9121), (0.9121, 0.1277, -0.9121), (17.81, -1.0, -1.0), (17.81, -1.0, 1.0), (17.81, 1.0, -1.0), (17.81, 1.0, 1.0), (19.81, -1.0, -1.0), (19.81, -1.0, 1.0), (19.81, 1.0, -1.0), (19.81, 1.0, 1.0), (17.89, -1.0, -0.9121), (17.89, -1.0, 0.9121), (19.72, -1.0, 0.9121), (19.72, -1.0, -0.9121), (17.89, 0.1277, -0.9121), (17.89, 0.1277, 0.9121), (19.72, 0.1277, 0.9121), (19.72, 0.1277, -0.9121), (12.93, -1.0, -1.0), (12.93, -1.0, 1.0), (12.93, 1.0, -1.0), (12.93, 1.0, 1.0), (14.93, -1.0, -1.0), (14.93, -1.0, 1.0), (14.93, 1.0, -1.0), (14.93, 1.0, 1.0), (13.02, -1.0, -0.9121), (13.02, -1.0, 0.9121), (14.85, -1.0, 0.9121), (14.85, -1.0, -0.9121), (13.02, 0.1277, -0.9121), (13.02, 0.1277, 0.9121), (14.85, 0.1277, 0.9121), (14.85, 0.1277, -0.9121), (3.871, -1.0, -1.0), (3.871, -1.0, 1.0), (3.871, 1.0, -1.0), (3.871, 1.0, 1.0), (5.871, -1.0, -1.0), (5.871, -1.0, 1.0), (5.871, 1.0, -1.0), (5.871, 1.0, 1.0), (3.959, -1.0, -0.9121), (3.959, -1.0, 0.9121), (5.783, -1.0, 0.9121), (5.783, -1.0, -0.9121), (3.959, 0.1277, -0.9121), (3.959, 0.1277, 0.9121), (5.783, 0.1277, 0.9121), (5.783, 0.1277, -0.9121), (5.598, 144.2, -1.0), (5.598, 144.2, 1.0), (5.598, 142.2, -1.0), (5.598, 142.2, 1.0), (3.598, 144.2, -1.0), (3.598, 144.2, 1.0), (3.598, 142.2, -1.0), (3.598, 142.2, 1.0), (5.51, 144.2, -0.9121), (5.51, 144.2, 0.9121), (3.686, 144.2, 0.9121), (3.686, 144.2, -0.9121), (5.51, 143.1, -0.9121), (5.51, 143.1, 0.9121), (3.686, 143.1, 0.9121), (3.686, 143.1, -0.9121), (10.47, 144.2, -1.0), (10.47, 144.2, 1.0), (10.47, 142.2, -1.0), (10.47, 142.2, 1.0), (8.47, 144.2, -1.0), (8.47, 144.2, 1.0), (8.47, 142.2, -1.0), (8.47, 142.2, 1.0), (10.38, 144.2, -0.9121), (10.38, 144.2, 0.9121), (8.557, 144.2, 0.9121), (8.557, 144.2, -0.9121), (10.38, 143.1, -0.9121), (10.38, 143.1, 0.9121), (8.557, 143.1, 0.9121), (8.557, 143.1, -0.9121)], [], [(0, 1, 3, 2), (2, 3, 7, 6), (6, 7, 5, 4), (1, 0, 8, 9), (2, 6, 4, 0), (7, 3, 1, 5), (8, 11, 15, 12), (0, 4, 11, 8), (5, 1, 9, 10), (4, 5, 10, 11), (15, 14, 13, 12), (9, 8, 12, 13), (10, 9, 13, 14), (11, 10, 14, 15), (16, 17, 19, 18), (18, 19, 23, 22), (22, 23, 21, 20), (17, 16, 24, 25), (18, 22, 20, 16), (23, 19, 17, 21), (24, 27, 31, 28), (16, 20, 27, 24), (21, 17, 25, 26), (20, 21, 26, 27), (31, 30, 29, 28), (25, 24, 28, 29), (26, 25, 29, 30), (27, 26, 30, 31), (32, 33, 35, 34), (34, 35, 39, 38), (38, 39, 37, 36), (33, 32, 40, 41), (34, 38, 36, 32), (39, 35, 33, 37), (40, 43, 47, 44), (32, 36, 43, 40), (37, 33, 41, 42), (36, 37, 42, 43), (47, 46, 45, 44), (41, 40, 44, 45), (42, 41, 45, 46), (43, 42, 46, 47), (48, 49, 51, 50), (50, 51, 55, 54), (54, 55, 53, 52), (49, 48, 56, 57), (50, 54, 52, 48), (55, 51, 49, 53), (56, 59, 63, 60), (48, 52, 59, 56), (53, 49, 57, 58), (52, 53, 58, 59), (63, 62, 61, 60), (57, 56, 60, 61), (58, 57, 61, 62), (59, 58, 62, 63), (64, 65, 67, 66), (66, 67, 71, 70), (70, 71, 69, 68), (65, 64, 72, 73), (66, 70, 68, 64), (71, 67, 65, 69), (72, 75, 79, 76), (64, 68, 75, 72), (69, 65, 73, 74), (68, 69, 74, 75), (79, 78, 77, 76), (73, 72, 76, 77), (74, 73, 77, 78), (75, 74, 78, 79), (80, 81, 83, 82), (82, 83, 87, 86), (86, 87, 85, 84), (81, 80, 88, 89), (82, 86, 84, 80), (87, 83, 81, 85), (88, 91, 95, 92), (80, 84, 91, 88), (85, 81, 89, 90), (84, 85, 90, 91), (95, 94, 93, 92), (89, 88, 92, 93), (90, 89, 93, 94), (91, 90, 94, 95)])
_uv = me_cube_006.uv_layers.new(name='UVMap')
_uv.uv.foreach_set('vector', [0.5201, 0.2556, 0.39, 0.2556, 0.39, 0.1278, 0.5201, 0.1278, 0.26, 0.3834, 0.26, 0.5112, 0.13, 0.5112, 0.13, 0.3834, 0.39, 0.2556, 0.39, 0.3834, 0.26, 0.3834, 0.26, 0.2556, 0.5201, 0.0, 0.5201, 0.1278, 0.5143, 0.1222, 0.5143, 0.005619, 0.26, 0.7669, 0.13, 0.7669, 0.13, 0.639, 0.26, 0.639, 0.6501, 0.1278, 0.6501, 0.2556, 0.5201, 0.2556, 0.5201, 0.1278, 0.9267, 0.5829, 0.9267, 0.4663, 1.0, 0.4663, 1.0, 0.5829, 0.5201, 0.1278, 0.39, 0.1278, 0.3958, 0.1222, 0.5143, 0.1222, 0.39, 1.524e-08, 0.5201, 0.0, 0.5143, 0.005619, 0.3958, 0.005619, 0.39, 0.1278, 0.39, 1.524e-08, 0.3958, 0.005619, 0.3958, 0.1222, 0.8987, 0.2331, 0.7801, 0.2331, 0.7801, 0.1166, 0.8987, 0.1166, 0.8534, 0.816, 0.8534, 0.6994, 0.9267, 0.6994, 0.9267, 0.816, 0.9267, 0.816, 0.9267, 0.6994, 1.0, 0.6994, 1.0, 0.816, 0.8534, 0.6994, 0.8534, 0.5829, 0.9267, 0.5829, 0.9267, 0.6994, 0.13, 0.5112, 1.162e-08, 0.5112, 0.0, 0.3834, 0.13, 0.3834, 0.13, 0.1278, 3.1e-08, 0.1278, 0.0, 0.0, 0.13, 1.219e-07, 0.13, 0.2556, 0.13, 0.3834, 2.712e-08, 0.3834, 0.0, 0.2556, 0.26, 0.0, 0.26, 0.1278, 0.2543, 0.1222, 0.2543, 0.005619, 0.5201, 0.1278, 0.5201, 0.0, 0.6501, 0.0, 0.6501, 0.1278, 0.39, 0.5112, 0.39, 0.639, 0.26, 0.639, 0.26, 0.5112, 1.0, 0.816, 1.0, 0.9326, 0.9267, 0.9326, 0.9267, 0.816, 0.26, 0.1278, 0.13, 0.1278, 0.1357, 0.1222, 0.2543, 0.1222, 0.13, 1.143e-08, 0.26, 0.0, 0.2543, 0.005619, 0.1357, 0.005619, 0.13, 0.1278, 0.13, 1.143e-08, 0.1357, 0.005619, 0.1357, 0.1222, 0.1186, 0.8834, 0.1186, 0.7669, 0.2372, 0.7669, 0.2372, 0.8834, 0.6667, 0.8834, 0.6667, 0.7669, 0.74, 0.7669, 0.74, 0.8834, 0.8987, 0.3497, 0.8987, 0.2331, 0.972, 0.2331, 0.972, 0.3497, 0.8534, 0.5829, 0.8534, 0.4663, 0.9267, 0.4663, 0.9267, 0.5829, 0.5201, 0.7669, 0.39, 0.7669, 0.39, 0.639, 0.5201, 0.639, 0.13, 0.2556, 1.55e-08, 0.2556, 0.0, 0.1278, 0.13, 0.1278, 0.6501, 0.5112, 0.7801, 0.5112, 0.7801, 0.639, 0.6501, 0.639, 0.39, 0.0, 0.39, 0.1278, 0.3843, 0.1222, 0.3843, 0.005619, 7.749e-09, 0.639, 0.0, 0.5112, 0.13, 0.5112, 0.13, 0.639, 0.6501, 0.2556, 0.6501, 0.3834, 0.5201, 0.3834, 0.5201, 0.2556, 0.9267, 0.6994, 0.9267, 0.5829, 1.0, 0.5829, 1.0, 0.6994, 0.39, 0.1278, 0.26, 0.1278, 0.2657, 0.1222, 0.3843, 0.1222, 0.26, 1.143e-08, 0.39, 0.0, 0.3843, 0.005619, 0.2657, 0.005619, 0.26, 0.1278, 0.26, 1.143e-08, 0.2657, 0.005619, 0.2657, 0.1222, 0.8987, 0.3497, 0.7801, 0.3497, 0.7801, 0.2331, 0.8987, 0.2331, 0.7801, 0.8834, 0.7801, 0.7669, 0.8534, 0.7669, 0.8534, 0.8834, 0.8987, 0.2331, 0.8987, 0.1166, 0.972, 0.1166, 0.972, 0.2331, 0.7801, 0.7669, 0.7801, 0.6503, 0.8534, 0.6503, 0.8534, 0.7669, 0.26, 0.3834, 0.13, 0.3834, 0.13, 0.2556, 0.26, 0.2556, 0.7801, 0.1278, 0.6501, 0.1278, 0.6501, 0.0, 0.7801, 0.0, 0.26, 0.1278, 0.26, 0.2556, 0.13, 0.2556, 0.13, 0.1278, 0.6501, 0.3834, 0.6501, 0.5112, 0.6443, 0.5056, 0.6443, 0.389, 0.39, 0.639, 0.39, 0.5112, 0.5201, 0.5112, 0.5201, 0.639, 0.26, 0.5112, 0.26, 0.639, 0.13, 0.639, 0.13, 0.5112, 0.972, 0.0, 0.972, 0.1166, 0.8987, 0.1166, 0.8987, 0.0, 0.6501, 0.5112, 0.5201, 0.5112, 0.5258, 0.5056, 0.6443, 0.5056, 0.5201, 0.3834, 0.6501, 0.3834, 0.6443, 0.389, 0.5258, 0.389, 0.5201, 0.5112, 0.5201, 0.3834, 0.5258, 0.389, 0.5258, 0.5056, 0.0, 0.8834, 0.0, 0.7669, 0.1186, 0.7669, 0.1186, 0.8834, 0.8534, 0.9326, 0.8534, 0.816, 0.9267, 0.816, 0.9267, 0.9326, 1.0, 0.3497, 1.0, 0.4663, 0.9267, 0.4663, 0.9267, 0.3497, 0.8534, 0.4663, 0.8534, 0.3497, 0.9267, 0.3497, 0.9267, 0.4663, 0.6501, 0.639, 0.5201, 0.639, 0.5201, 0.5112, 0.6501, 0.5112, 0.39, 0.5112, 0.39, 0.3834, 0.5201, 0.3834, 0.5201, 0.5112, 0.39, 0.5112, 0.26, 0.5112, 0.26, 0.3834, 0.39, 0.3834, 0.5201, 0.2556, 0.5201, 0.3834, 0.5143, 0.3778, 0.5143, 0.2612, 0.13, 0.7669, 1.55e-08, 0.7669, 0.0, 0.639, 0.13, 0.639, 0.26, 0.639, 0.39, 0.639, 0.39, 0.7669, 0.26, 0.7669, 0.3557, 0.8834, 0.3557, 0.7669, 0.429, 0.7669, 0.429, 0.8834, 0.5201, 0.3834, 0.39, 0.3834, 0.3958, 0.3778, 0.5143, 0.3778, 0.39, 0.2556, 0.5201, 0.2556, 0.5143, 0.2612, 0.3958, 0.2612, 0.39, 0.3834, 0.39, 0.2556, 0.3958, 0.2612, 0.3958, 0.3778, 0.7801, 0.1166, 0.7801, 0.0, 0.8987, 5.066e-07, 0.8987, 0.1166, 0.7801, 0.5829, 0.7801, 0.4663, 0.8534, 0.4663, 0.8534, 0.5829, 0.5024, 0.7669, 0.5024, 0.8834, 0.429, 0.8834, 0.4291, 0.7669, 0.07331, 1.0, 0.07331, 0.8834, 0.1466, 0.8834, 0.1466, 1.0, 0.6501, 0.7669, 0.5201, 0.7669, 0.5201, 0.639, 0.6501, 0.639, 0.26, 0.2556, 0.26, 0.1278, 0.39, 0.1278, 0.39, 0.2556, 0.7801, 0.5112, 0.6501, 0.5112, 0.6501, 0.3834, 0.7801, 0.3834, 0.7801, 0.639, 0.7801, 0.7669, 0.7744, 0.7612, 0.7744, 0.6447, 0.7801, 0.2556, 0.6501, 0.2556, 0.6501, 0.1278, 0.7801, 0.1278, 0.6501, 0.2556, 0.7801, 0.2556, 0.7801, 0.3834, 0.6501, 0.3834, 0.5934, 0.8834, 0.5934, 0.7669, 0.6667, 0.7669, 0.6667, 0.8834, 0.7801, 0.7669, 0.6501, 0.7669, 0.6558, 0.7612, 0.7744, 0.7612, 0.6501, 0.639, 0.7801, 0.639, 0.7744, 0.6447, 0.6558, 0.6447, 0.6501, 0.7669, 0.6501, 0.639, 0.6558, 0.6447, 0.6558, 0.7612, 0.3557, 0.8834, 0.2372, 0.8834, 0.2372, 0.7669, 0.3557, 0.7669, 0.8534, 0.3497, 0.8534, 0.4663, 0.7801, 0.4663, 0.7801, 0.3497, 0.5934, 0.7669, 0.5934, 0.8834, 0.5201, 0.8834, 0.5201, 0.7669, 0.0, 1.0, 0.0, 0.8834, 0.07331, 0.8834, 0.07331, 1.0])
me_cube_006.use_remesh_fix_poles = True
me_cube_006.use_remesh_preserve_attributes = False
me_cube_006.use_mirror_vertex_groups = False
me_cube_006.update()
me_cube_001 = bpy.data.meshes.new('Cube.001')
me_cube_001.from_pydata([(-9.963, -5.84, -7.002), (-9.963, -5.84, -6.521), (-9.963, 5.84, -7.002), (-9.963, 5.84, -6.521), (9.963, -5.84, -7.002), (9.963, -5.84, -6.521), (9.963, 5.84, -7.002), (9.963, 5.84, -6.521), (-9.347, 0.0, -1.338), (-9.347, 0.0, -0.886), (9.347, 0.0, -1.338), (9.347, 0.0, -0.886), (-9.963, 6.27, -6.521), (-9.963, 6.27, -7.002), (9.963, 6.27, -7.002), (9.963, 6.27, -6.521), (-9.963, -6.217, -7.002), (-9.963, -6.217, -6.521), (9.963, -6.217, -6.521), (9.963, -6.217, -7.002)], [], [(8, 9, 3, 2), (7, 6, 14, 15), (10, 11, 5, 4), (1, 0, 16, 17), (8, 10, 4, 0), (11, 9, 1, 5), (7, 3, 9, 11), (2, 6, 10, 8), (6, 7, 11, 10), (0, 1, 9, 8), (13, 12, 15, 14), (6, 2, 13, 14), (3, 7, 15, 12), (2, 3, 12, 13), (19, 18, 17, 16), (0, 4, 19, 16), (5, 1, 17, 18), (4, 5, 18, 19)])
_uv = me_cube_001.uv_layers.new(name='UVMap')
_uv.uv.foreach_set('vector', [0.8711, 0.748, 0.8627, 0.748, 0.9677, 0.6401, 0.9767, 0.6401, 0.9048, 0.2159, 0.9138, 0.2159, 0.9138, 0.2159, 0.9048, 0.2159, 0.8082, 0.1079, 0.7997, 0.1079, 0.9048, 0.0, 0.9138, 0.0, 0.9677, 0.856, 0.9767, 0.856, 0.9767, 0.856, 0.9677, 0.856, 0.4085, 0.6769, 0.4085, 0.3314, 0.5602, 0.32, 0.5602, 0.6883, 2.666e-08, 0.6969, 0.0, 0.3514, 0.1513, 0.34, 0.1513, 0.7083, 0.3025, 0.34, 0.3025, 0.7083, 0.1513, 0.6969, 0.1513, 0.3514, 0.7118, 0.32, 0.7118, 0.6883, 0.5602, 0.6769, 0.5602, 0.3314, 0.9138, 0.2159, 0.9048, 0.2159, 0.7997, 0.1079, 0.8082, 0.1079, 0.9767, 0.856, 0.9677, 0.856, 0.8627, 0.748, 0.8711, 0.748, 1.0, 0.6883, 0.9938, 0.6883, 0.9938, 0.32, 1.0, 0.32, 0.7118, 0.6883, 0.7118, 0.32, 0.7118, 0.32, 0.7118, 0.6883, 0.3025, 0.7083, 0.3025, 0.34, 0.3025, 0.34, 0.3025, 0.7083, 0.9767, 0.6401, 0.9677, 0.6401, 0.9677, 0.6401, 0.9767, 0.6401, 0.9875, 0.32, 0.9938, 0.32, 0.9938, 0.6883, 0.9875, 0.6883, 0.5602, 0.6883, 0.5602, 0.32, 0.5602, 0.32, 0.5602, 0.6883, 0.1513, 0.7083, 0.1513, 0.34, 0.1513, 0.34, 0.1513, 0.7083, 0.9138, 0.0, 0.9048, 0.0, 0.9048, 0.0, 0.9138, 0.0])
me_cube_001.use_remesh_fix_poles = True
me_cube_001.use_remesh_preserve_attributes = False
me_cube_001.use_mirror_vertex_groups = False
me_cube_001.update()
me_cube_004 = bpy.data.meshes.new('Cube.004')
me_cube_004.from_pydata([(-9.963, -5.84, -7.002), (-9.963, -5.84, -6.521), (-9.963, 5.84, -7.002), (-9.963, 5.84, -6.521), (9.963, -5.84, -7.002), (9.963, -5.84, -6.521), (9.963, 5.84, -7.002), (9.963, 5.84, -6.521), (-9.347, 0.0, -1.338), (-9.347, 0.0, -0.886), (9.347, 0.0, -1.338), (9.347, 0.0, -0.886), (-9.963, 6.27, -6.521), (-9.963, 6.27, -7.002), (9.963, 6.27, -7.002), (9.963, 6.27, -6.521), (-9.963, -6.217, -7.002), (-9.963, -6.217, -6.521), (9.963, -6.217, -6.521), (9.963, -6.217, -7.002)], [], [(8, 9, 3, 2), (7, 6, 14, 15), (10, 11, 5, 4), (1, 0, 16, 17), (8, 10, 4, 0), (11, 9, 1, 5), (7, 3, 9, 11), (2, 6, 10, 8), (6, 7, 11, 10), (0, 1, 9, 8), (13, 12, 15, 14), (6, 2, 13, 14), (3, 7, 15, 12), (2, 3, 12, 13), (19, 18, 17, 16), (0, 4, 19, 16), (5, 1, 17, 18), (4, 5, 18, 19)])
_uv = me_cube_004.uv_layers.new(name='UVMap')
_uv.uv.foreach_set('vector', [0.8711, 0.748, 0.8627, 0.748, 0.9677, 0.6401, 0.9767, 0.6401, 0.9048, 0.2159, 0.9138, 0.2159, 0.9138, 0.2159, 0.9048, 0.2159, 0.8082, 0.1079, 0.7997, 0.1079, 0.9048, 0.0, 0.9138, 0.0, 0.9677, 0.856, 0.9767, 0.856, 0.9767, 0.856, 0.9677, 0.856, 0.4085, 0.6769, 0.4085, 0.3314, 0.5602, 0.32, 0.5602, 0.6883, 2.666e-08, 0.6969, 0.0, 0.3514, 0.1513, 0.34, 0.1513, 0.7083, 0.3025, 0.34, 0.3025, 0.7083, 0.1513, 0.6969, 0.1513, 0.3514, 0.7118, 0.32, 0.7118, 0.6883, 0.5602, 0.6769, 0.5602, 0.3314, 0.9138, 0.2159, 0.9048, 0.2159, 0.7997, 0.1079, 0.8082, 0.1079, 0.9767, 0.856, 0.9677, 0.856, 0.8627, 0.748, 0.8711, 0.748, 1.0, 0.6883, 0.9938, 0.6883, 0.9938, 0.32, 1.0, 0.32, 0.7118, 0.6883, 0.7118, 0.32, 0.7118, 0.32, 0.7118, 0.6883, 0.3025, 0.7083, 0.3025, 0.34, 0.3025, 0.34, 0.3025, 0.7083, 0.9767, 0.6401, 0.9677, 0.6401, 0.9677, 0.6401, 0.9767, 0.6401, 0.9875, 0.32, 0.9938, 0.32, 0.9938, 0.6883, 0.9875, 0.6883, 0.5602, 0.6883, 0.5602, 0.32, 0.5602, 0.32, 0.5602, 0.6883, 0.1513, 0.7083, 0.1513, 0.34, 0.1513, 0.34, 0.1513, 0.7083, 0.9138, 0.0, 0.9048, 0.0, 0.9048, 0.0, 0.9138, 0.0])
me_cube_004.use_remesh_fix_poles = True
me_cube_004.use_remesh_preserve_attributes = False
me_cube_004.use_mirror_vertex_groups = False
me_cube_004.update()
me_cube_007 = bpy.data.meshes.new('Cube.007')
me_cube_007.from_pydata([(-9.963, -5.84, -7.002), (-9.963, -5.84, -6.521), (-9.963, 5.84, -7.002), (-9.963, 5.84, -6.521), (9.963, -5.84, -7.002), (9.963, -5.84, -6.521), (9.963, 5.84, -7.002), (9.963, 5.84, -6.521), (-9.347, 0.0, -1.338), (-9.347, 0.0, -0.886), (9.347, 0.0, -1.338), (9.347, 0.0, -0.886), (-9.963, 6.27, -6.521), (-9.963, 6.27, -7.002), (9.963, 6.27, -7.002), (9.963, 6.27, -6.521), (-9.963, -6.217, -7.002), (-9.963, -6.217, -6.521), (9.963, -6.217, -6.521), (9.963, -6.217, -7.002)], [], [(8, 9, 3, 2), (7, 6, 14, 15), (10, 11, 5, 4), (1, 0, 16, 17), (8, 10, 4, 0), (11, 9, 1, 5), (7, 3, 9, 11), (2, 6, 10, 8), (6, 7, 11, 10), (0, 1, 9, 8), (13, 12, 15, 14), (6, 2, 13, 14), (3, 7, 15, 12), (2, 3, 12, 13), (19, 18, 17, 16), (0, 4, 19, 16), (5, 1, 17, 18), (4, 5, 18, 19)])
_uv = me_cube_007.uv_layers.new(name='UVMap')
_uv.uv.foreach_set('vector', [0.8711, 0.748, 0.8627, 0.748, 0.9677, 0.6401, 0.9767, 0.6401, 0.9048, 0.2159, 0.9138, 0.2159, 0.9138, 0.2159, 0.9048, 0.2159, 0.8082, 0.1079, 0.7997, 0.1079, 0.9048, 0.0, 0.9138, 0.0, 0.9677, 0.856, 0.9767, 0.856, 0.9767, 0.856, 0.9677, 0.856, 0.4085, 0.6769, 0.4085, 0.3314, 0.5602, 0.32, 0.5602, 0.6883, 2.666e-08, 0.6969, 0.0, 0.3514, 0.1513, 0.34, 0.1513, 0.7083, 0.3025, 0.34, 0.3025, 0.7083, 0.1513, 0.6969, 0.1513, 0.3514, 0.7118, 0.32, 0.7118, 0.6883, 0.5602, 0.6769, 0.5602, 0.3314, 0.9138, 0.2159, 0.9048, 0.2159, 0.7997, 0.1079, 0.8082, 0.1079, 0.9767, 0.856, 0.9677, 0.856, 0.8627, 0.748, 0.8711, 0.748, 1.0, 0.6883, 0.9938, 0.6883, 0.9938, 0.32, 1.0, 0.32, 0.7118, 0.6883, 0.7118, 0.32, 0.7118, 0.32, 0.7118, 0.6883, 0.3025, 0.7083, 0.3025, 0.34, 0.3025, 0.34, 0.3025, 0.7083, 0.9767, 0.6401, 0.9677, 0.6401, 0.9677, 0.6401, 0.9767, 0.6401, 0.9875, 0.32, 0.9938, 0.32, 0.9938, 0.6883, 0.9875, 0.6883, 0.5602, 0.6883, 0.5602, 0.32, 0.5602, 0.32, 0.5602, 0.6883, 0.1513, 0.7083, 0.1513, 0.34, 0.1513, 0.34, 0.1513, 0.7083, 0.9138, 0.0, 0.9048, 0.0, 0.9048, 0.0, 0.9138, 0.0])
me_cube_007.use_remesh_fix_poles = True
me_cube_007.use_remesh_preserve_attributes = False
me_cube_007.use_mirror_vertex_groups = False
me_cube_007.update()
me_cube_010 = bpy.data.meshes.new('Cube.010')
me_cube_010.from_pydata([(-9.963, -5.84, -7.002), (-9.963, -5.84, -6.521), (-9.963, 5.84, -7.002), (-9.963, 5.84, -6.521), (9.963, -5.84, -7.002), (9.963, -5.84, -6.521), (9.963, 5.84, -7.002), (9.963, 5.84, -6.521), (-9.347, 0.0, -1.338), (-9.347, 0.0, -0.886), (9.347, 0.0, -1.338), (9.347, 0.0, -0.886), (-9.963, 6.27, -6.521), (-9.963, 6.27, -7.002), (9.963, 6.27, -7.002), (9.963, 6.27, -6.521), (-9.963, -6.217, -7.002), (-9.963, -6.217, -6.521), (9.963, -6.217, -6.521), (9.963, -6.217, -7.002)], [], [(8, 9, 3, 2), (7, 6, 14, 15), (10, 11, 5, 4), (1, 0, 16, 17), (8, 10, 4, 0), (11, 9, 1, 5), (7, 3, 9, 11), (2, 6, 10, 8), (6, 7, 11, 10), (0, 1, 9, 8), (13, 12, 15, 14), (6, 2, 13, 14), (3, 7, 15, 12), (2, 3, 12, 13), (19, 18, 17, 16), (0, 4, 19, 16), (5, 1, 17, 18), (4, 5, 18, 19)])
_uv = me_cube_010.uv_layers.new(name='UVMap')
_uv.uv.foreach_set('vector', [0.8711, 0.748, 0.8627, 0.748, 0.9677, 0.6401, 0.9767, 0.6401, 0.9048, 0.2159, 0.9138, 0.2159, 0.9138, 0.2159, 0.9048, 0.2159, 0.8082, 0.1079, 0.7997, 0.1079, 0.9048, 0.0, 0.9138, 0.0, 0.9677, 0.856, 0.9767, 0.856, 0.9767, 0.856, 0.9677, 0.856, 0.4085, 0.6769, 0.4085, 0.3314, 0.5602, 0.32, 0.5602, 0.6883, 2.666e-08, 0.6969, 0.0, 0.3514, 0.1513, 0.34, 0.1513, 0.7083, 0.3025, 0.34, 0.3025, 0.7083, 0.1513, 0.6969, 0.1513, 0.3514, 0.7118, 0.32, 0.7118, 0.6883, 0.5602, 0.6769, 0.5602, 0.3314, 0.9138, 0.2159, 0.9048, 0.2159, 0.7997, 0.1079, 0.8082, 0.1079, 0.9767, 0.856, 0.9677, 0.856, 0.8627, 0.748, 0.8711, 0.748, 1.0, 0.6883, 0.9938, 0.6883, 0.9938, 0.32, 1.0, 0.32, 0.7118, 0.6883, 0.7118, 0.32, 0.7118, 0.32, 0.7118, 0.6883, 0.3025, 0.7083, 0.3025, 0.34, 0.3025, 0.34, 0.3025, 0.7083, 0.9767, 0.6401, 0.9677, 0.6401, 0.9677, 0.6401, 0.9767, 0.6401, 0.9875, 0.32, 0.9938, 0.32, 0.9938, 0.6883, 0.9875, 0.6883, 0.5602, 0.6883, 0.5602, 0.32, 0.5602, 0.32, 0.5602, 0.6883, 0.1513, 0.7083, 0.1513, 0.34, 0.1513, 0.34, 0.1513, 0.7083, 0.9138, 0.0, 0.9048, 0.0, 0.9048, 0.0, 0.9138, 0.0])
me_cube_010.use_remesh_fix_poles = True
me_cube_010.use_remesh_preserve_attributes = False
me_cube_010.use_mirror_vertex_groups = False
me_cube_010.update()
me_cube_014 = bpy.data.meshes.new('Cube.014')
me_cube_014.from_pydata([(-9.605, -0.1707, 1.133), (-9.598, -0.1042, 1.201), (-9.648, 0.4592, 0.5187), (-9.641, 0.5256, 0.5864), (9.641, -0.5256, -0.5864), (9.648, -0.4592, -0.5187), (9.598, 0.1042, -1.201), (9.605, 0.1707, -1.133), (-8.886, -2.051, 1.883), (-8.886, -1.99, 1.955), (-8.886, -1.376, 1.316), (-8.886, -1.315, 1.389), (10.44, -2.051, 1.883), (10.44, -1.99, 1.955), (10.44, -1.376, 1.316), (10.44, -1.315, 1.389), (-8.886, -2.756, 2.512), (-8.886, -2.695, 2.584), (-8.886, -2.082, 1.945), (-8.886, -2.021, 2.018), (10.44, -2.756, 2.512), (10.44, -2.695, 2.584), (10.44, -2.082, 1.945), (10.44, -2.021, 2.018), (-8.886, -1.679, 1.659), (-8.886, -1.618, 1.732), (-8.886, -1.005, 1.093), (-8.886, -0.9436, 1.166), (10.44, -1.679, 1.659), (10.44, -1.618, 1.732), (10.44, -1.005, 1.093), (10.44, -0.9436, 1.166), (-8.886, -0.8313, 0.8593), (-8.886, -0.7625, 0.9249), (-8.886, -0.2235, 0.2219), (-8.886, -0.1547, 0.2875), (10.44, -0.8313, 0.8593), (10.44, -0.7625, 0.9249), (10.44, -0.2235, 0.2219), (10.44, -0.1547, 0.2875), (-8.886, 0.1593, -0.2384), (-8.886, 0.2179, -0.1634), (-8.886, 0.8531, -0.7808), (-8.886, 0.9117, -0.7059), (10.44, 0.1593, -0.2384), (10.44, 0.2179, -0.1634), (10.44, 0.8531, -0.7808), (10.44, 0.9117, -0.7059), (-8.883, 0.588, -0.7229), (-8.883, 0.6466, -0.6479), (-8.888, 1.282, -1.265), (-8.888, 1.34, -1.19), (10.44, 0.7336, -0.7229), (10.44, 0.7922, -0.6479), (10.44, 1.427, -1.265), (10.44, 1.486, -1.19), (-8.998, 1.384, -1.497), (-8.998, 1.442, -1.422), (-8.998, 2.077, -2.04), (-8.998, 2.136, -1.965), (10.33, 1.384, -1.497), (10.33, 1.442, -1.422), (10.33, 2.077, -2.04), (10.33, 2.136, -1.965), (-9.096, 2.021, -2.078), (-9.096, 2.08, -2.003), (-9.096, 2.715, -2.621), (-9.096, 2.774, -2.546), (10.23, 2.021, -2.078), (10.23, 2.08, -2.003), (10.23, 2.715, -2.621), (10.23, 2.774, -2.546), (-9.198, 2.646, -2.667), (-9.198, 2.676, -2.577), (-9.198, 3.48, -2.95), (-9.198, 3.51, -2.86), (10.13, 2.646, -2.667), (10.13, 2.676, -2.577), (10.13, 3.48, -2.95), (10.13, 3.51, -2.86), (-8.886, -3.629, 2.07), (-8.886, -3.696, 2.138), (-8.886, -3.006, 2.693), (-8.886, -3.073, 2.76), (10.44, -3.629, 2.07), (10.44, -3.696, 2.138), (10.44, -3.006, 2.693), (10.44, -3.073, 2.76), (-8.886, -4.28, 1.587), (-8.886, -4.327, 1.67), (-8.886, -3.514, 2.022), (-8.886, -3.561, 2.105), (10.44, -4.28, 1.587), (10.44, -4.327, 1.67), (10.44, -3.514, 2.022), (10.44, -3.561, 2.105), (-8.886, -4.943, 1.034), (-8.886, -4.99, 1.117), (-8.886, -4.177, 1.469), (-8.886, -4.224, 1.552), (10.44, -4.943, 1.034), (10.44, -4.99, 1.117), (10.44, -4.177, 1.469), (10.44, -4.224, 1.552), (-8.886, -5.436, 0.5839), (-8.886, -5.483, 0.6667), (-8.886, -4.67, 1.019), (-8.886, -4.717, 1.102), (10.44, -5.436, 0.5839), (10.44, -5.483, 0.6667), (10.44, -4.67, 1.019), (10.44, -4.717, 1.102), (-8.886, -6.031, -0.1877), (-8.886, -6.096, -0.1178), (-8.886, -5.384, 0.4094), (-8.886, -5.448, 0.4793), (10.44, -6.031, -0.1877), (10.44, -6.096, -0.1178), (10.44, -5.384, 0.4094), (10.44, -5.448, 0.4793), (-8.886, -6.72, -0.8592), (-8.886, -6.784, -0.7893), (-8.886, -6.072, -0.2622), (-8.886, -6.137, -0.1922), (10.44, -6.72, -0.8592), (10.44, -6.784, -0.7893), (10.44, -6.072, -0.2622), (10.44, -6.137, -0.1922), (-8.886, -7.913, -1.996), (-8.886, -7.976, -1.925), (-8.886, -7.26, -1.404), (-8.886, -7.324, -1.334), (10.44, -7.913, -1.996), (10.44, -7.976, -1.925), (10.44, -7.26, -1.404), (10.44, -7.324, -1.334), (-8.886, -8.593, -2.608), (-8.886, -8.656, -2.537), (-8.886, -7.94, -2.016), (-8.886, -8.004, -1.946), (10.44, -8.593, -2.608), (10.44, -8.656, -2.537), (10.44, -7.94, -2.016), (10.44, -8.004, -1.946), (-8.886, -9.438, -2.934), (-8.886, -9.469, -2.844), (-8.886, -8.606, -2.645), (-8.886, -8.637, -2.555), (10.44, -9.438, -2.934), (10.44, -9.469, -2.844), (10.44, -8.606, -2.644), (10.44, -8.637, -2.555)], [], [(0, 1, 3, 2), (2, 3, 7, 6), (6, 7, 5, 4), (4, 5, 1, 0), (2, 6, 4, 0), (7, 3, 1, 5), (8, 9, 11, 10), (10, 11, 15, 14), (14, 15, 13, 12), (12, 13, 9, 8), (10, 14, 12, 8), (15, 11, 9, 13), (16, 17, 19, 18), (18, 19, 23, 22), (22, 23, 21, 20), (20, 21, 17, 16), (18, 22, 20, 16), (23, 19, 17, 21), (24, 25, 27, 26), (26, 27, 31, 30), (30, 31, 29, 28), (28, 29, 25, 24), (26, 30, 28, 24), (31, 27, 25, 29), (32, 33, 35, 34), (34, 35, 39, 38), (38, 39, 37, 36), (36, 37, 33, 32), (34, 38, 36, 32), (39, 35, 33, 37), (40, 41, 43, 42), (42, 43, 47, 46), (46, 47, 45, 44), (44, 45, 41, 40), (42, 46, 44, 40), (47, 43, 41, 45), (48, 49, 51, 50), (50, 51, 55, 54), (54, 55, 53, 52), (52, 53, 49, 48), (50, 54, 52, 48), (55, 51, 49, 53), (56, 57, 59, 58), (58, 59, 63, 62), (62, 63, 61, 60), (60, 61, 57, 56), (58, 62, 60, 56), (63, 59, 57, 61), (64, 65, 67, 66), (66, 67, 71, 70), (70, 71, 69, 68), (68, 69, 65, 64), (66, 70, 68, 64), (71, 67, 65, 69), (72, 73, 75, 74), (74, 75, 79, 78), (78, 79, 77, 76), (76, 77, 73, 72), (74, 78, 76, 72), (79, 75, 73, 77), (80, 81, 83, 82), (82, 83, 87, 86), (86, 87, 85, 84), (84, 85, 81, 80), (82, 86, 84, 80), (87, 83, 81, 85), (88, 89, 91, 90), (90, 91, 95, 94), (94, 95, 93, 92), (92, 93, 89, 88), (90, 94, 92, 88), (95, 91, 89, 93), (96, 97, 99, 98), (98, 99, 103, 102), (102, 103, 101, 100), (100, 101, 97, 96), (98, 102, 100, 96), (103, 99, 97, 101), (104, 105, 107, 106), (106, 107, 111, 110), (110, 111, 109, 108), (108, 109, 105, 104), (106, 110, 108, 104), (111, 107, 105, 109), (112, 113, 115, 114), (114, 115, 119, 118), (118, 119, 117, 116), (116, 117, 113, 112), (114, 118, 116, 112), (119, 115, 113, 117), (120, 121, 123, 122), (122, 123, 127, 126), (126, 127, 125, 124), (124, 125, 121, 120), (122, 126, 124, 120), (127, 123, 121, 125), (128, 129, 131, 130), (130, 131, 135, 134), (134, 135, 133, 132), (132, 133, 129, 128), (130, 134, 132, 128), (135, 131, 129, 133), (136, 137, 139, 138), (138, 139, 143, 142), (142, 143, 141, 140), (140, 141, 137, 136), (138, 142, 140, 136), (143, 139, 137, 141), (144, 145, 147, 146), (146, 147, 151, 150), (150, 151, 149, 148), (148, 149, 145, 144), (146, 150, 148, 144), (151, 147, 145, 149)])
_uv = me_cube_014.uv_layers.new(name='UVMap')
_uv.uv.foreach_set('vector', [0.05362, 1.0, 0.05101, 1.0, 0.05101, 0.9564, 0.05362, 0.9564, 0.9391, 0.9553, 0.9365, 0.9553, 0.9365, 0.0, 0.9391, 4.814e-06, 0.05101, 1.0, 0.0484, 1.0, 0.0484, 0.9564, 0.05101, 0.9564, 0.9365, 0.9553, 0.9339, 0.9553, 0.9339, 4.72e-06, 0.9365, 0.0, 0.3145, 7.835e-05, 0.3145, 0.9541, 0.2903, 0.954, 0.2903, 0.0, 0.3145, 0.9541, 0.3145, 7.83e-05, 0.3387, 0.0, 0.3387, 0.954, 0.2982, 0.9976, 0.2955, 0.9976, 0.2955, 0.9541, 0.2982, 0.9541, 0.9443, 0.9564, 0.9417, 0.9564, 0.9417, 1.416e-06, 0.9443, 0.0, 0.3217, 0.9541, 0.3243, 0.9541, 0.3243, 0.9976, 0.3217, 0.9976, 0.9521, 0.0, 0.9547, 1.51e-06, 0.9547, 0.9564, 0.9521, 0.9564, 0.4832, 0.0, 0.4832, 0.9564, 0.4591, 0.9564, 0.4591, 1.675e-05, 0.3869, 1.675e-05, 0.3869, 0.9564, 0.3628, 0.9564, 0.3628, 0.0, 0.3008, 0.9541, 0.3034, 0.9541, 0.3034, 0.9976, 0.3008, 0.9976, 0.9443, 1.369e-06, 0.9469, 0.0, 0.9469, 0.9564, 0.9443, 0.9564, 0.2982, 0.9541, 0.3008, 0.9541, 0.3008, 0.9976, 0.2982, 0.9976, 0.9521, 0.9564, 0.9495, 0.9564, 0.9495, 0.0, 0.9521, 1.463e-06, 0.4591, 0.0, 0.4591, 0.9564, 0.435, 0.9564, 0.435, 1.671e-05, 0.411, 1.675e-05, 0.411, 0.9564, 0.3869, 0.9564, 0.3869, 0.0, 0.01568, 1.0, 0.01307, 1.0, 0.01307, 0.9564, 0.01568, 0.9564, 0.9417, 0.9564, 0.9391, 0.9564, 0.9391, 1.322e-06, 0.9417, 0.0, 0.01568, 0.9564, 0.0183, 0.9564, 0.0183, 1.0, 0.01568, 1.0, 0.9495, 0.9564, 0.9469, 0.9564, 0.9469, 0.0, 0.9495, 1.322e-06, 0.411, 0.9564, 0.411, 1.671e-05, 0.435, 0.0, 0.435, 0.9564, 0.3628, 1.671e-05, 0.3628, 0.9564, 0.3387, 0.9564, 0.3387, 0.0, 0.3086, 0.9541, 0.3112, 0.9541, 0.3112, 0.9976, 0.3086, 0.9976, 0.9051, 0.9564, 0.9025, 0.9564, 0.9025, 0.0, 0.9051, 2.36e-07, 0.03466, 0.9564, 0.03727, 0.9564, 0.03727, 1.0, 0.03466, 1.0, 0.9077, 0.9564, 0.9051, 0.9564, 0.9051, 1.888e-07, 0.9077, 0.0, 0.0242, 1.841e-06, 0.0242, 0.9564, 0.0, 0.9564, 1.31e-08, 0.0, 0.0242, 0.9564, 0.0242, 1.841e-06, 0.0484, 0.0, 0.0484, 0.9564, 0.02091, 1.0, 0.0183, 1.0, 0.0183, 0.9564, 0.02091, 0.9564, 0.9651, 0.9564, 0.9625, 0.9564, 0.9625, 1.935e-06, 0.9651, 0.0, 0.02943, 0.9564, 0.03204, 0.9564, 0.03204, 1.0, 0.02943, 1.0, 0.9728, 0.9564, 0.9703, 0.9564, 0.9703, 0.0, 0.9728, 1.888e-06, 0.6511, 0.0, 0.6511, 0.9564, 0.6271, 0.9564, 0.6271, 2.242e-05, 0.5312, 2.256e-05, 0.5312, 0.9564, 0.5072, 0.9564, 0.5072, 0.0, 0.04579, 1.0, 0.04317, 1.0, 0.04317, 0.9564, 0.04579, 0.9564, 0.9573, 0.9564, 0.9547, 0.9564, 0.9547, 0.0, 0.9573, 1.416e-06, 0.0484, 1.0, 0.04579, 1.0, 0.04579, 0.9564, 0.0484, 0.9564, 0.9599, 0.9564, 0.9573, 0.9564, 0.9573, 1.463e-06, 0.9599, 0.0, 0.5552, 0.9564, 0.5552, 5.404e-05, 0.5791, 0.0, 0.5791, 0.9564, 0.5552, 5.404e-05, 0.5552, 0.9564, 0.5312, 0.9564, 0.5312, 0.0, 0.007842, 1.0, 0.005228, 1.0, 0.005228, 0.9564, 0.007842, 0.9564, 0.9625, 0.9564, 0.9599, 0.9564, 0.9599, 1.841e-06, 0.9625, 0.0, 0.007842, 0.9564, 0.01046, 0.9564, 0.01046, 1.0, 0.007842, 1.0, 0.9754, 0.9564, 0.9728, 0.9564, 0.9728, 0.0, 0.9754, 1.841e-06, 0.6751, 0.0, 0.6751, 0.9564, 0.6511, 0.9564, 0.6511, 2.242e-05, 0.6031, 0.9564, 0.6031, 0.0, 0.6271, 2.242e-05, 0.6271, 0.9564, 0.02091, 0.9564, 0.02353, 0.9564, 0.02353, 1.0, 0.02091, 1.0, 0.9703, 0.9564, 0.9677, 0.9564, 0.9677, 1.935e-06, 0.9703, 0.0, 0.0242, 0.9564, 0.02682, 0.9564, 0.02682, 1.0, 0.0242, 1.0, 0.9677, 0.9564, 0.9651, 0.9564, 0.9651, 0.0, 0.9677, 1.888e-06, 0.5791, 0.9564, 0.5791, 2.256e-05, 0.6031, 0.0, 0.6031, 0.9564, 0.5072, 2.242e-05, 0.5072, 0.9564, 0.4832, 0.9564, 0.4832, 0.0, 0.3034, 0.9541, 0.306, 0.9541, 0.306, 0.9976, 0.3034, 0.9976, 0.9977, 0.9564, 0.9953, 0.9564, 0.9953, 6.23e-06, 0.9977, 0.0, 0.03988, 1.0, 0.03727, 1.0, 0.03727, 0.9564, 0.03988, 0.9564, 1.0, 0.9564, 0.9977, 0.9564, 0.9977, 0.0, 1.0, 6.23e-06, 0.881, 0.0, 0.881, 0.9564, 0.8594, 0.9565, 0.8594, 7.603e-05, 0.881, 0.9564, 0.881, 0.0, 0.9025, 7.613e-05, 0.9025, 0.9565, 0.002614, 1.0, 0.0, 1.0, 1.31e-08, 0.9564, 0.002614, 0.9564, 0.9104, 0.0, 0.913, 2.36e-07, 0.913, 0.9564, 0.9104, 0.9564, 0.01046, 0.9564, 0.01307, 0.9564, 0.01307, 1.0, 0.01046, 1.0, 0.9077, 2.832e-07, 0.9104, 0.0, 0.9104, 0.9564, 0.9077, 0.9564, 0.0484, 0.9564, 0.0484, 1.652e-06, 0.0726, 0.0, 0.0726, 0.9564, 0.0726, 0.9564, 0.0726, 0.0, 0.0968, 1.557e-06, 0.0968, 0.9564, 0.3086, 0.9976, 0.306, 0.9976, 0.306, 0.9541, 0.3086, 0.9541, 0.9805, 0.9564, 0.978, 0.9564, 0.978, 4.625e-06, 0.9805, 0.0, 0.3191, 0.9976, 0.3165, 0.9976, 0.3165, 0.9541, 0.3191, 0.9541, 0.9906, 0.9564, 0.9881, 0.9564, 0.9881, 0.0, 0.9906, 4.484e-06, 0.7921, 3.261e-05, 0.7921, 0.9564, 0.7687, 0.9564, 0.7687, 0.0, 0.6985, 0.9564, 0.6985, 3.252e-05, 0.7219, 0.0, 0.7219, 0.9564, 0.2955, 0.9976, 0.2929, 0.9976, 0.2929, 0.9541, 0.2955, 0.9541, 0.9855, 4.578e-06, 0.9881, 0.0, 0.9881, 0.9564, 0.9855, 0.9564, 0.3138, 0.9541, 0.3165, 0.9541, 0.3165, 0.9976, 0.3138, 0.9976, 0.983, 0.9564, 0.9805, 0.9564, 0.9805, 0.0, 0.983, 4.672e-06, 0.7687, 3.266e-05, 0.7687, 0.9564, 0.7453, 0.9564, 0.7453, 0.0, 0.8155, 0.0, 0.8155, 0.9564, 0.7921, 0.9564, 0.7921, 3.257e-05, 0.02943, 1.0, 0.02682, 1.0, 0.02682, 0.9564, 0.02943, 0.9564, 0.978, 0.9564, 0.9754, 0.9564, 0.9754, 4.625e-06, 0.978, 0.0, 0.3191, 0.9541, 0.3217, 0.9541, 0.3217, 0.9976, 0.3191, 0.9976, 0.9855, 0.9564, 0.983, 0.9564, 0.983, 0.0, 0.9855, 4.625e-06, 0.6751, 0.9564, 0.6751, 0.0, 0.6985, 3.266e-05, 0.6985, 0.9564, 0.7219, 0.9564, 0.7219, 3.257e-05, 0.7453, 0.0, 0.7453, 0.9564, 0.3138, 0.9976, 0.3112, 0.9976, 0.3112, 0.9541, 0.3138, 0.9541, 0.9156, 0.9564, 0.913, 0.9564, 0.913, 5.664e-07, 0.9156, 0.0, 0.03204, 0.9564, 0.03466, 0.9564, 0.03466, 1.0, 0.03204, 1.0, 0.9234, 0.9564, 0.9208, 0.9564, 0.9208, 0.0, 0.9234, 5.664e-07, 0.1694, 0.9564, 0.1694, 0.0, 0.1936, 3.634e-06, 0.1936, 0.9564, 0.1452, 0.9564, 0.1452, 3.681e-06, 0.1694, 0.0, 0.1694, 0.9564, 0.3348, 0.9541, 0.3374, 0.9541, 0.3374, 0.9976, 0.3348, 0.9976, 0.9182, 0.9564, 0.9156, 0.9564, 0.9156, 4.248e-07, 0.9182, 0.0, 0.3321, 0.9976, 0.3295, 0.9976, 0.3295, 0.9541, 0.3321, 0.9541, 0.9182, 0.0, 0.9208, 5.192e-07, 0.9208, 0.9564, 0.9182, 0.9564, 0.0968, 0.9564, 0.0968, 0.0, 0.121, 3.587e-06, 0.121, 0.9564, 0.121, 0.9564, 0.121, 3.634e-06, 0.1452, 0.0, 0.1452, 0.9564, 0.3321, 0.9541, 0.3348, 0.9541, 0.3348, 0.9976, 0.3321, 0.9976, 0.9287, 0.9564, 0.926, 0.9564, 0.926, 7.079e-07, 0.9287, 0.0, 0.03988, 0.9564, 0.0425, 0.9564, 0.0425, 1.0, 0.03988, 1.0, 0.9313, 0.9564, 0.9287, 0.9564, 0.9287, 0.0, 0.9313, 6.608e-07, 0.1936, 0.9564, 0.1936, 0.0, 0.2178, 4.72e-06, 0.2178, 0.9564, 0.2178, 0.9564, 0.2178, 4.72e-06, 0.2419, 0.0, 0.2419, 0.9564, 0.2903, 0.9541, 0.2929, 0.9541, 0.2929, 0.9976, 0.2903, 0.9976, 0.926, 0.9564, 0.9234, 0.9564, 0.9234, 6.608e-07, 0.926, 0.0, 0.005228, 1.0, 0.002614, 1.0, 0.002614, 0.9564, 0.005228, 0.9564, 0.9339, 0.9564, 0.9313, 0.9564, 0.9313, 0.0, 0.9339, 7.079e-07, 0.2903, 4.72e-06, 0.2903, 0.9564, 0.2661, 0.9564, 0.2661, 0.0, 0.2419, 0.9564, 0.2419, 4.72e-06, 0.2661, 0.0, 0.2661, 0.9564, 0.3243, 0.9541, 0.3269, 0.9541, 0.3269, 0.9976, 0.3243, 0.9976, 0.993, 0.9564, 0.9906, 0.9564, 0.9906, 7.693e-06, 0.993, 0.0, 0.3295, 0.9976, 0.3269, 0.9976, 0.3269, 0.9541, 0.3295, 0.9541, 0.9953, 0.9564, 0.993, 0.9564, 0.993, 0.0, 0.9953, 7.74e-06, 0.8155, 0.9564, 0.8155, 0.0, 0.8375, 5.451e-05, 0.8375, 0.9565, 0.8375, 0.9565, 0.8375, 5.446e-05, 0.8594, 0.0, 0.8594, 0.9564])
me_cube_014.use_remesh_fix_poles = True
me_cube_014.use_remesh_preserve_attributes = False
me_cube_014.use_mirror_vertex_groups = False
me_cube_014.update()

# ---- objects
ob_cube = bpy.data.objects.new('Cube', me_cube_002)
ob_cube_001 = bpy.data.objects.new('Cube.001', me_cube_003)
ob_cube_003 = bpy.data.objects.new('Cube.003', me_cube_005)
ob_cube_006 = bpy.data.objects.new('Cube.006', me_cube_008)
ob_cube_002 = bpy.data.objects.new('Cube.002', me_cube_009)
ob_cube_008 = bpy.data.objects.new('Cube.008', me_cube_006)
ob_cube_004 = bpy.data.objects.new('Cube.004', me_cube_001)
ob_cube_005 = bpy.data.objects.new('Cube.005', me_cube_004)
ob_cube_007 = bpy.data.objects.new('Cube.007', me_cube_007)
ob_cube_009 = bpy.data.objects.new('Cube.009', me_cube_010)
ob_cube_014 = bpy.data.objects.new('Cube.014', me_cube_014)

# ---- transforms, parenting, visibility, modifiers, constraints
ob_cube.location = (0.09944, -0.1626, -2.804)
ob_cube.lineart.crease_threshold = 0.0
ob_cube_001.location = (0.09944, -0.1626, 10.93)
ob_cube_001.scale = (0.03851, 1.0, 1.0)
ob_cube_001.lineart.crease_threshold = 0.0
ob_cube_003.location = (6.691, 5.081, 2.889)
ob_cube_003.lineart.crease_threshold = 0.0
ob_cube_006.location = (-1.66, 5.032, 1.269)
ob_cube_006.lineart.crease_threshold = 0.0
ob_cube_002.location = (-9.48, -0.1626, -2.579)
ob_cube_002.lineart.crease_threshold = 0.0
ob_cube_008.location = (-7.001, -5.714, 1.326)
ob_cube_008.scale = (0.7664, 0.07738, 1.271)
ob_cube_008.lineart.crease_threshold = 0.0
ob_cube_004.location = (-8.851, -0.1626, 10.93)
ob_cube_004.scale = (0.03851, 1.0, 1.0)
ob_cube_004.lineart.crease_threshold = 0.0
ob_cube_005.location = (9.034, -0.1626, 10.93)
ob_cube_005.scale = (0.03851, 1.0, 1.0)
ob_cube_005.lineart.crease_threshold = 0.0
ob_cube_007.location = (-4.498, -0.1626, 10.93)
ob_cube_007.scale = (0.03851, 1.0, 1.0)
ob_cube_007.lineart.crease_threshold = 0.0
ob_cube_009.location = (4.941, -0.1626, 10.93)
ob_cube_009.scale = (0.03851, 1.0, 1.0)
ob_cube_009.lineart.crease_threshold = 0.0
ob_cube_014.location = (-0.777, 2.785, 7.227)
ob_cube_014.lineart.crease_threshold = 0.0
_m = ob_cube_014.modifiers.new('Boolean', 'BOOLEAN')
_m.solver = 'FAST'

# ---- collection membership
col_collection.objects.link(ob_cube)
col_collection.objects.link(ob_cube_001)
col_collection.objects.link(ob_cube_003)
col_collection.objects.link(ob_cube_006)
col_collection.objects.link(ob_cube_002)
col_collection.objects.link(ob_cube_008)
col_collection.objects.link(ob_cube_004)
col_collection.objects.link(ob_cube_005)
col_collection.objects.link(ob_cube_007)
col_collection.objects.link(ob_cube_009)
col_collection.objects.link(ob_cube_014)

# ---- scene / render settings (as saved in the file)
scene.frame_start = 1; scene.frame_end = 250; scene.frame_set(1)
scene.render.engine = 'BLENDER_EEVEE_NEXT'
scene.cycles.use_denoising = False
scene.cycles.samples = 128
scene.cycles.sampling_pattern = 'TABULATED_SOBOL'
scene.cycles.use_adaptive_sampling = False
scene.cycles.use_light_tree = False
scene.view_settings.view_transform = 'Filmic'
bpy.context.view_layer.update()

# ---- added for rendering (the .blend has no active camera and no usable light): camera, sun
cam_auto = bpy.data.cameras.new('AutoCamera')
cam_auto.lens = 50.0
cam_auto.sensor_width = 36.0
cam_auto.clip_end = 1000.0
ob_auto_camera = bpy.data.objects.new('AutoCamera', cam_auto)
scene.collection.objects.link(ob_auto_camera)
ob_auto_camera.location = (26.5119, -32.4643, 25.9532)
ob_auto_camera.rotation_euler = (1.09748, -7.21219e-08, 0.694738)
scene.camera = ob_auto_camera
light_auto_sun = bpy.data.lights.new('AutoSun', 'SUN')
light_auto_sun.energy = 3.0
light_auto_sun.angle = 0.0523599
ob_auto_sun = bpy.data.objects.new('AutoSun', light_auto_sun)
scene.collection.objects.link(ob_auto_sun)
ob_auto_sun.rotation_euler = (0.872665, 0.174533, 0.523599)
bpy.context.view_layer.update()
